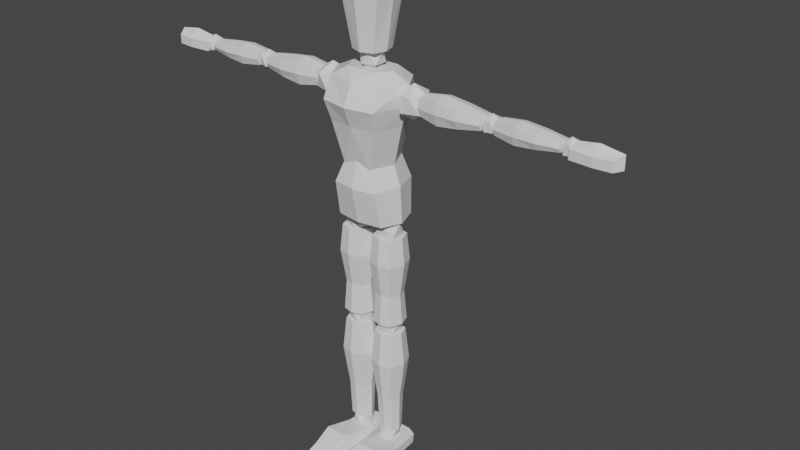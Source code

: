 # Source: manikin.blend  (saved by Blender 3.2.14; exported with 4.5.12 LTS)
import bpy
from mathutils import Matrix  # noqa: F401  (used for matrix-valued properties, if any)

bpy.ops.wm.read_factory_settings(use_empty=True)
scene = bpy.context.scene
scene.name = 'Scene'

# ---- collections
col_collection = bpy.data.collections.new('Collection'); scene.collection.children.link(col_collection)

# ---- materials (node trees are filled in below, after node groups)
mat_material = bpy.data.materials.new('Material')
mat_material.alpha_threshold = 0.0
mat_material.use_transparent_shadow = False
mat_material.line_color = (0.0, 0.0, 0.0, 1.0)

# ---- material node trees
mat_material.use_nodes = True; mat_material.node_tree.nodes.clear()
_N = mat_material.node_tree.nodes; _L = mat_material.node_tree.links
n0 = _N.new('ShaderNodeOutputMaterial'); n0.name = 'Material Output'; n0.location = (300, 300)
n1 = _N.new('ShaderNodeBsdfPrincipled'); n1.name = 'Principled BSDF'; n1.location = (10, 300)
n1.distribution = 'GGX'
n1.subsurface_method = 'RANDOM_WALK_SKIN'
n1.inputs[2].default_value = 0.4
n1.inputs[3].default_value = 1.45
n1.inputs[27].default_value = (0.0, 0.0, 0.0, 1.0)
n1.inputs[28].default_value = 1.0
_L.new(n1.outputs[0], n0.inputs[0])
n0.is_active_output = True

# ---- world
world_world = bpy.data.worlds.new('World'); scene.world = world_world
world_world.use_nodes = True; world_world.node_tree.nodes.clear()
_N = world_world.node_tree.nodes; _L = world_world.node_tree.links
n0 = _N.new('ShaderNodeOutputWorld'); n0.name = 'World Output'; n0.location = (300, 300)
n1 = _N.new('ShaderNodeBackground'); n1.name = 'Background'; n1.location = (10, 300)
n1.inputs[0].default_value = (0.05088, 0.05088, 0.05088, 1.0)
_L.new(n1.outputs[0], n0.inputs[0])
n0.is_active_output = True
world_world.color = (0.05088, 0.05088, 0.05088)
world_world.use_sun_shadow = False
world_world.sun_shadow_jitter_overblur = 0.0

# ---- meshes
me_cube = bpy.data.meshes.new('Cube')
me_cube.from_pydata([(0.05644, 0.06493, 0.9253), (0.03916, 0.0514, 0.8189), (0.06361, -0.07334, 0.9253), (0.03916, -0.05788, 0.8189), (0.0, 0.06102, 0.8189), (0.0, -0.08084, 0.9253), (0.0, -0.05788, 0.8189), (0.0, 0.07455, 0.9253), (0.0716, 0.05737, 1.029), (0.07876, -0.05465, 1.029), (0.0, -0.07568, 1.029), (0.0, 0.07109, 1.029), (0.04024, 0.04057, 1.052), (0.04024, -0.03868, 1.052), (0.0, -0.03868, 1.052), (0.0, 0.04057, 1.052), (0.08648, -2.929e-10, 0.9253), (0.06273, -2.344e-10, 0.8189), (0.0, -2.344e-10, 0.8189), (0.1085, -2.344e-10, 1.029), (0.06165, -3.984e-09, 1.052), (0.0, -3.984e-09, 1.052), (0.0, -0.1007, 0.9774), (0.0, 0.08179, 0.9774), (0.06642, 0.06807, 0.9774), (0.07359, -0.08716, 0.9774), (0.1033, -2.344e-10, 0.9774)], [], [(18, 17, 3, 6), (17, 16, 2, 3), (4, 7, 0, 1), (3, 2, 5, 6), (24, 23, 11, 8), (10, 9, 13, 14), (26, 24, 8, 19), (22, 25, 9, 10), (20, 21, 14, 13), (19, 8, 12, 20), (8, 11, 15, 12), (9, 19, 20, 13), (12, 15, 21, 20), (25, 26, 19, 9), (1, 0, 16, 17), (4, 1, 17, 18), (2, 16, 26, 25), (5, 2, 25, 22), (16, 0, 24, 26), (0, 7, 23, 24)])
_uv = me_cube.uv_layers.new(name='UVMap')
_uv.uv.foreach_set('vector', [0.25, 0.625, 0.375, 0.625, 0.375, 0.75, 0.25, 0.75, 0.375, 0.625, 0.625, 0.625, 0.625, 0.75, 0.375, 0.75, 0.375, 0.375, 0.625, 0.375, 0.625, 0.5, 0.375, 0.5, 0.375, 0.75, 0.625, 0.75, 0.625, 0.875, 0.375, 0.875, 0.625, 0.5, 0.625, 0.375, 0.625, 0.375, 0.625, 0.5, 0.625, 0.875, 0.625, 0.75, 0.625, 0.75, 0.625, 0.875, 0.625, 0.625, 0.625, 0.5, 0.625, 0.5, 0.625, 0.625, 0.625, 0.875, 0.625, 0.75, 0.625, 0.75, 0.625, 0.875, 0.625, 0.625, 0.75, 0.625, 0.75, 0.75, 0.625, 0.75, 0.625, 0.625, 0.625, 0.5, 0.625, 0.5, 0.625, 0.625, 0.625, 0.5, 0.625, 0.375, 0.625, 0.375, 0.625, 0.5, 0.625, 0.75, 0.625, 0.625, 0.625, 0.625, 0.625, 0.75, 0.625, 0.5, 0.75, 0.5, 0.75, 0.625, 0.625, 0.625, 0.625, 0.75, 0.625, 0.625, 0.625, 0.625, 0.625, 0.75, 0.375, 0.5, 0.625, 0.5, 0.625, 0.625, 0.375, 0.625, 0.25, 0.5, 0.375, 0.5, 0.375, 0.625, 0.25, 0.625, 0.625, 0.75, 0.625, 0.625, 0.625, 0.625, 0.625, 0.75, 0.625, 0.875, 0.625, 0.75, 0.625, 0.75, 0.625, 0.875, 0.625, 0.625, 0.625, 0.5, 0.625, 0.5, 0.625, 0.625, 0.625, 0.5, 0.625, 0.375, 0.625, 0.375, 0.625, 0.5])
me_cube.materials.append(mat_material)
me_cube.use_mirror_vertex_groups = False
me_cube.update()
me_cube_001 = bpy.data.meshes.new('Cube.001')
me_cube_001.from_pydata([(0.06515, -0.05114, 0.6774), (0.03859, -0.05351, 0.8335), (0.06515, 0.05964, 0.6774), (0.03859, 0.05351, 0.8335), (0.0, 0.06995, 0.6774), (0.0, 0.06277, 0.8335), (0.0, -0.06146, 0.6774), (0.0, -0.06277, 0.8335), (0.06005, 0.06656, 0.7703), (0.06005, -0.06939, 0.7703), (0.0, -0.07971, 0.7703), (0.0, 0.07688, 0.7703), (0.08678, 0.0, 0.6774), (0.06022, 0.0, 0.8335), (0.0, 0.0, 0.8335), (0.0, 0.0, 0.6774), (0.08169, 0.0, 0.7703)], [], [(11, 5, 3, 8), (16, 13, 1, 9), (15, 12, 0, 6), (13, 14, 7, 1), (9, 1, 7, 10), (0, 9, 10, 6), (12, 16, 9, 0), (4, 11, 8, 2), (2, 8, 16, 12), (3, 5, 14, 13), (4, 2, 12, 15), (8, 3, 13, 16)])
_uv = me_cube_001.uv_layers.new(name='UVMap')
_uv.uv.foreach_set('vector', [0.5237, 0.375, 0.625, 0.375, 0.625, 0.5, 0.5237, 0.5, 0.5237, 0.625, 0.625, 0.625, 0.625, 0.75, 0.5237, 0.75, 0.25, 0.625, 0.375, 0.625, 0.375, 0.75, 0.25, 0.75, 0.625, 0.625, 0.75, 0.625, 0.75, 0.75, 0.625, 0.75, 0.5237, 0.75, 0.625, 0.75, 0.625, 0.875, 0.5237, 0.875, 0.375, 0.75, 0.5237, 0.75, 0.5237, 0.875, 0.375, 0.875, 0.375, 0.625, 0.5237, 0.625, 0.5237, 0.75, 0.375, 0.75, 0.375, 0.375, 0.5237, 0.375, 0.5237, 0.5, 0.375, 0.5, 0.375, 0.5, 0.5237, 0.5, 0.5237, 0.625, 0.375, 0.625, 0.625, 0.5, 0.75, 0.5, 0.75, 0.625, 0.625, 0.625, 0.25, 0.5, 0.375, 0.5, 0.375, 0.625, 0.25, 0.625, 0.5237, 0.5, 0.625, 0.5, 0.625, 0.625, 0.5237, 0.625])
me_cube_001.update()
me_cube_002 = bpy.data.meshes.new('Cube.002')
me_cube_002.from_pydata([(0.05435, 0.04464, 1.232), (0.03225, 0.03227, 1.093), (0.05435, -0.04464, 1.232), (0.03225, -0.03227, 1.093), (0.04152, 0.04464, 1.277), (0.04152, -0.04464, 1.277), (0.01702, 0.02332, 1.301), (0.01702, -0.02332, 1.301), (0.06445, 0.0, 1.232), (0.04235, 0.0, 1.093), (0.05162, 0.0, 1.277), (0.02713, 0.0, 1.301), (0.0, -0.06141, 1.232), (0.0, -0.0444, 1.093), (0.0, 0.06141, 1.232), (0.0, 0.0444, 1.093), (0.0, -0.06141, 1.277), (0.0, 0.06141, 1.277), (0.0, -0.03209, 1.301), (0.0, 0.03209, 1.301), (0.0, 0.0, 1.301), (0.0, 0.0, 1.093)], [], [(8, 2, 3, 9), (14, 0, 1, 15), (21, 15, 1, 9), (17, 19, 6, 4), (8, 10, 5, 2), (14, 17, 4, 0), (10, 11, 7, 5), (4, 6, 11, 10), (0, 4, 10, 8), (13, 21, 9, 3), (0, 8, 9, 1), (7, 11, 20, 18), (5, 7, 18, 16), (11, 6, 19, 20), (2, 5, 16, 12), (2, 12, 13, 3)])
_uv = me_cube_002.uv_layers.new(name='UVMap')
_uv.uv.foreach_set('vector', [0.375, 0.125, 0.375, 0.25, 0.625, 0.25, 0.625, 0.125, 0.375, 0.875, 0.375, 1.0, 0.625, 1.0, 0.625, 0.875, 0.75, 0.625, 0.75, 0.75, 0.875, 0.75, 0.875, 0.625, 0.375, 0.875, 0.375, 0.875, 0.375, 1.0, 0.375, 1.0, 0.375, 0.125, 0.375, 0.125, 0.375, 0.25, 0.375, 0.25, 0.375, 0.875, 0.375, 0.875, 0.375, 1.0, 0.375, 1.0, 0.375, 0.125, 0.375, 0.125, 0.375, 0.25, 0.375, 0.25, 0.375, 0.0, 0.375, 0.0, 0.375, 0.125, 0.375, 0.125, 0.375, 0.0, 0.375, 0.0, 0.375, 0.125, 0.375, 0.125, 0.75, 0.5, 0.75, 0.625, 0.875, 0.625, 0.875, 0.5, 0.375, 0.0, 0.375, 0.125, 0.625, 0.125, 0.625, 0.0, 0.125, 0.5, 0.125, 0.625, 0.25, 0.625, 0.25, 0.5, 0.375, 0.25, 0.375, 0.25, 0.375, 0.375, 0.375, 0.375, 0.125, 0.625, 0.125, 0.75, 0.25, 0.75, 0.25, 0.625, 0.375, 0.25, 0.375, 0.25, 0.375, 0.375, 0.375, 0.375, 0.375, 0.25, 0.375, 0.375, 0.625, 0.375, 0.625, 0.25])
me_cube_002.update()
me_icosphere_001 = bpy.data.meshes.new('Icosphere.001')
me_icosphere_001.from_pydata([(0.0, 0.0, 0.8123), (0.03902, -0.02835, 0.8421), (-0.0149, -0.04587, 0.8421), (-0.04823, 0.0, 0.8421), (-0.0149, 0.04587, 0.8421), (0.03902, 0.02835, 0.8421), (0.0149, -0.04587, 0.8904), (-0.03902, -0.02835, 0.8904), (-0.03902, 0.02835, 0.8904), (0.0149, 0.04587, 0.8904), (0.04823, 0.0, 0.8904), (0.0, 0.0, 0.9202)], [], [(0, 1, 2), (1, 0, 5), (0, 2, 3), (0, 3, 4), (0, 4, 5), (1, 5, 10), (2, 1, 6), (3, 2, 7), (4, 3, 8), (5, 4, 9), (1, 10, 6), (2, 6, 7), (3, 7, 8), (4, 8, 9), (5, 9, 10), (6, 10, 11), (7, 6, 11), (8, 7, 11), (9, 8, 11), (10, 9, 11)])
_uv = me_icosphere_001.uv_layers.new(name='UVMap')
_uv.uv.foreach_set('vector', [0.1818, 0.0, 0.2727, 0.1575, 0.09091, 0.1575, 0.2727, 0.1575, 0.3636, 0.0, 0.4545, 0.1575, 0.9091, 0.0, 1.0, 0.1575, 0.8182, 0.1575, 0.7273, 0.0, 0.8182, 0.1575, 0.6364, 0.1575, 0.5455, 0.0, 0.6364, 0.1575, 0.4545, 0.1575, 0.2727, 0.1575, 0.4545, 0.1575, 0.3636, 0.3149, 0.09091, 0.1575, 0.2727, 0.1575, 0.1818, 0.3149, 0.8182, 0.1575, 1.0, 0.1575, 0.9091, 0.3149, 0.6364, 0.1575, 0.8182, 0.1575, 0.7273, 0.3149, 0.4545, 0.1575, 0.6364, 0.1575, 0.5455, 0.3149, 0.2727, 0.1575, 0.3636, 0.3149, 0.1818, 0.3149, 0.09091, 0.1575, 0.1818, 0.3149, 0.0, 0.3149, 0.8182, 0.1575, 0.9091, 0.3149, 0.7273, 0.3149, 0.6364, 0.1575, 0.7273, 0.3149, 0.5455, 0.3149, 0.4545, 0.1575, 0.5455, 0.3149, 0.3636, 0.3149, 0.1818, 0.3149, 0.3636, 0.3149, 0.2727, 0.4724, 0.0, 0.3149, 0.1818, 0.3149, 0.09091, 0.4724, 0.7273, 0.3149, 0.9091, 0.3149, 0.8182, 0.4724, 0.5455, 0.3149, 0.7273, 0.3149, 0.6364, 0.4724, 0.3636, 0.3149, 0.5455, 0.3149, 0.4545, 0.4724])
me_icosphere_001.update()
me_icosphere_002 = bpy.data.meshes.new('Icosphere.002')
me_icosphere_002.from_pydata([(0.0, 0.0, 1.042), (0.02473, -0.01797, 1.061), (-0.009445, -0.02907, 1.061), (-0.03057, 0.0, 1.061), (-0.009445, 0.02907, 1.061), (0.02473, 0.01797, 1.061), (0.009445, -0.02907, 1.091), (-0.02473, -0.01797, 1.091), (-0.02473, 0.01797, 1.091), (0.009445, 0.02907, 1.091), (0.03057, 0.0, 1.091), (0.0, 0.0, 1.11)], [], [(0, 1, 2), (1, 0, 5), (0, 2, 3), (0, 3, 4), (0, 4, 5), (1, 5, 10), (2, 1, 6), (3, 2, 7), (4, 3, 8), (5, 4, 9), (1, 10, 6), (2, 6, 7), (3, 7, 8), (4, 8, 9), (5, 9, 10), (6, 10, 11), (7, 6, 11), (8, 7, 11), (9, 8, 11), (10, 9, 11)])
_uv = me_icosphere_002.uv_layers.new(name='UVMap')
_uv.uv.foreach_set('vector', [0.1818, 0.0, 0.2727, 0.1575, 0.09091, 0.1575, 0.2727, 0.1575, 0.3636, 0.0, 0.4545, 0.1575, 0.9091, 0.0, 1.0, 0.1575, 0.8182, 0.1575, 0.7273, 0.0, 0.8182, 0.1575, 0.6364, 0.1575, 0.5455, 0.0, 0.6364, 0.1575, 0.4545, 0.1575, 0.2727, 0.1575, 0.4545, 0.1575, 0.3636, 0.3149, 0.09091, 0.1575, 0.2727, 0.1575, 0.1818, 0.3149, 0.8182, 0.1575, 1.0, 0.1575, 0.9091, 0.3149, 0.6364, 0.1575, 0.8182, 0.1575, 0.7273, 0.3149, 0.4545, 0.1575, 0.6364, 0.1575, 0.5455, 0.3149, 0.2727, 0.1575, 0.3636, 0.3149, 0.1818, 0.3149, 0.09091, 0.1575, 0.1818, 0.3149, 0.0, 0.3149, 0.8182, 0.1575, 0.9091, 0.3149, 0.7273, 0.3149, 0.6364, 0.1575, 0.7273, 0.3149, 0.5455, 0.3149, 0.4545, 0.1575, 0.5455, 0.3149, 0.3636, 0.3149, 0.1818, 0.3149, 0.3636, 0.3149, 0.2727, 0.4724, 0.0, 0.3149, 0.1818, 0.3149, 0.09091, 0.4724, 0.7273, 0.3149, 0.9091, 0.3149, 0.8182, 0.4724, 0.5455, 0.3149, 0.7273, 0.3149, 0.6364, 0.4724, 0.3636, 0.3149, 0.5455, 0.3149, 0.4545, 0.4724])
me_icosphere_002.update()
me_cube_004 = bpy.data.meshes.new('Cube.004')
me_cube_004.from_pydata([(0.152, -0.02168, 0.9741), (0.152, -0.02328, 1.015), (0.152, 0.02051, 0.9741), (0.152, 0.02045, 1.015), (0.3188, -0.02168, 0.9812), (0.3188, -0.02328, 1.008), (0.3188, 0.02051, 0.9812), (0.3188, 0.02045, 1.008), (0.2632, 0.02362, 0.9725), (0.2076, 0.02211, 0.9651), (0.2076, 0.02242, 1.023), (0.2632, 0.02356, 1.016), (0.2076, -0.02851, 0.9651), (0.2632, -0.02883, 0.9725), (0.2632, -0.03295, 1.016), (0.2076, -0.03277, 1.023), (0.152, 0.0, 0.9717), (0.152, 0.0, 1.02), (0.3188, 0.0, 0.9788), (0.3188, 0.0, 1.013), (0.2632, 0.0003401, 1.022), (0.2076, -0.0002471, 1.029), (0.2076, -0.0002471, 0.9629), (0.2632, 0.0003401, 0.9698), (0.152, -0.0275, 0.9932), (0.152, 0.0275, 0.9932), (0.3188, 0.0275, 0.9932), (0.3188, -0.0275, 0.9932), (0.2632, -0.03775, 0.9931), (0.2076, -0.03737, 0.9932), (0.2076, 0.02961, 0.9932), (0.2632, 0.03156, 0.9931), (0.3188, 0.0, 0.9959), (0.152, 0.0, 0.9959), (0.3529, -0.01862, 0.9791), (0.3529, -0.01997, 1.01), (0.3529, 0.01715, 0.9791), (0.3529, 0.0171, 1.01), (0.515, -0.01862, 0.9845), (0.515, -0.01997, 1.004), (0.515, 0.01715, 0.9845), (0.515, 0.0171, 1.004), (0.4609, 0.01979, 0.9779), (0.4069, 0.01851, 0.9723), (0.4069, 0.01878, 1.016), (0.4609, 0.01974, 1.011), (0.4069, -0.02441, 0.9723), (0.4609, -0.02469, 0.9779), (0.4609, -0.02818, 1.011), (0.4069, -0.02803, 1.016), (0.3529, -0.0002375, 0.9773), (0.3529, -0.0002375, 1.014), (0.515, -0.0002375, 0.9827), (0.515, -0.0002375, 1.008), (0.4609, 5.095e-05, 1.016), (0.4069, -0.000447, 1.021), (0.4069, -0.000447, 0.9706), (0.4609, 5.095e-05, 0.9758), (0.3529, -0.02356, 0.9936), (0.3529, 0.02308, 0.9936), (0.515, 0.02308, 0.9936), (0.515, -0.02356, 0.9936), (0.4609, -0.03225, 0.9934), (0.4069, -0.03192, 0.9935), (0.4069, 0.02487, 0.9935), (0.4609, 0.02653, 0.9934), (0.515, -0.0002375, 0.9956), (0.3529, -0.0002375, 0.9956), (0.5381, -0.02459, 0.9774), (0.5381, -0.02459, 1.001), (0.5381, 0.02459, 0.9774), (0.5381, 0.02459, 1.001), (0.6394, -0.02459, 0.9774), (0.6394, -0.02459, 1.001), (0.6394, 0.02459, 0.9774), (0.6394, 0.02459, 1.001), (0.5381, -1.588e-07, 0.9774), (0.5381, -1.588e-07, 1.012), (0.6522, -1.588e-07, 0.9774), (0.6522, -1.588e-07, 1.012), (0.5952, 0.02847, 0.9774), (0.5952, 0.02847, 1.001), (0.5952, -0.02847, 0.9774), (0.5952, -0.02847, 1.001), (0.5952, -1.588e-07, 1.021), (0.5952, -1.588e-07, 0.9774), (0.1222, 0.0, 0.949), (0.1541, -0.02314, 0.9733), (0.1101, -0.03744, 0.9733), (0.08287, 0.0, 0.9733), (0.1101, 0.03744, 0.9733), (0.1541, 0.02314, 0.9733), (0.1344, -0.03744, 1.013), (0.09039, -0.02314, 1.013), (0.09039, 0.02314, 1.013), (0.1344, 0.03744, 1.013), (0.1616, 0.0, 1.013), (0.1222, 0.0, 1.037), (0.3353, 0.0, 0.9665), (0.3545, -0.01392, 0.9812), (0.328, -0.02253, 0.9812), (0.3116, 0.0, 0.9812), (0.328, 0.02253, 0.9812), (0.3545, 0.01392, 0.9812), (0.3426, -0.02253, 1.005), (0.3161, -0.01392, 1.005), (0.3161, 0.01392, 1.005), (0.3426, 0.02253, 1.005), (0.359, 0.0, 1.005), (0.3353, 0.0, 1.019), (0.5308, 0.0, 0.9681), (0.5488, -0.01312, 0.9818), (0.5239, -0.02123, 0.9818), (0.5085, 0.0, 0.9818), (0.5239, 0.02123, 0.9818), (0.5488, 0.01312, 0.9818), (0.5377, -0.02123, 1.004), (0.5127, -0.01312, 1.004), (0.5127, 0.01312, 1.004), (0.5377, 0.02123, 1.004), (0.5531, 0.0, 1.004), (0.5308, 0.0, 1.018), (-0.152, -0.02168, 0.9741), (-0.152, -0.02328, 1.015), (-0.152, 0.02051, 0.9741), (-0.152, 0.02045, 1.015), (-0.3188, -0.02168, 0.9812), (-0.3188, -0.02328, 1.008), (-0.3188, 0.02051, 0.9812), (-0.3188, 0.02045, 1.008), (-0.2632, 0.02362, 0.9725), (-0.2076, 0.02211, 0.9651), (-0.2076, 0.02242, 1.023), (-0.2632, 0.02356, 1.016), (-0.2076, -0.02851, 0.9651), (-0.2632, -0.02883, 0.9725), (-0.2632, -0.03295, 1.016), (-0.2076, -0.03277, 1.023), (-0.152, 0.0, 0.9717), (-0.152, 0.0, 1.02), (-0.3188, 0.0, 0.9788), (-0.3188, 0.0, 1.013), (-0.2632, 0.0003401, 1.022), (-0.2076, -0.0002471, 1.029), (-0.2076, -0.0002471, 0.9629), (-0.2632, 0.0003401, 0.9698), (-0.152, -0.0275, 0.9932), (-0.152, 0.0275, 0.9932), (-0.3188, 0.0275, 0.9932), (-0.3188, -0.0275, 0.9932), (-0.2632, -0.03775, 0.9931), (-0.2076, -0.03737, 0.9932), (-0.2076, 0.02961, 0.9932), (-0.2632, 0.03156, 0.9931), (-0.3188, 0.0, 0.9959), (-0.152, 0.0, 0.9959), (-0.3529, -0.01862, 0.9791), (-0.3529, -0.01997, 1.01), (-0.3529, 0.01715, 0.9791), (-0.3529, 0.0171, 1.01), (-0.515, -0.01862, 0.9845), (-0.515, -0.01997, 1.004), (-0.515, 0.01715, 0.9845), (-0.515, 0.0171, 1.004), (-0.4609, 0.01979, 0.9779), (-0.4069, 0.01851, 0.9723), (-0.4069, 0.01878, 1.016), (-0.4609, 0.01974, 1.011), (-0.4069, -0.02441, 0.9723), (-0.4609, -0.02469, 0.9779), (-0.4609, -0.02818, 1.011), (-0.4069, -0.02803, 1.016), (-0.3529, -0.0002375, 0.9773), (-0.3529, -0.0002375, 1.014), (-0.515, -0.0002375, 0.9827), (-0.515, -0.0002375, 1.008), (-0.4609, 5.095e-05, 1.016), (-0.4069, -0.000447, 1.021), (-0.4069, -0.000447, 0.9706), (-0.4609, 5.095e-05, 0.9758), (-0.3529, -0.02356, 0.9936), (-0.3529, 0.02308, 0.9936), (-0.515, 0.02308, 0.9936), (-0.515, -0.02356, 0.9936), (-0.4609, -0.03225, 0.9934), (-0.4069, -0.03192, 0.9935), (-0.4069, 0.02487, 0.9935), (-0.4609, 0.02653, 0.9934), (-0.515, -0.0002375, 0.9956), (-0.3529, -0.0002375, 0.9956), (-0.5381, -0.02459, 0.9774), (-0.5381, -0.02459, 1.001), (-0.5381, 0.02459, 0.9774), (-0.5381, 0.02459, 1.001), (-0.6394, -0.02459, 0.9774), (-0.6394, -0.02459, 1.001), (-0.6394, 0.02459, 0.9774), (-0.6394, 0.02459, 1.001), (-0.5381, -1.588e-07, 0.9774), (-0.5381, -1.588e-07, 1.012), (-0.6522, -1.588e-07, 0.9774), (-0.6522, -1.588e-07, 1.012), (-0.5952, 0.02847, 0.9774), (-0.5952, 0.02847, 1.001), (-0.5952, -0.02847, 0.9774), (-0.5952, -0.02847, 1.001), (-0.5952, -1.588e-07, 1.021), (-0.5952, -1.588e-07, 0.9774), (-0.1222, 0.0, 0.949), (-0.1541, -0.02314, 0.9733), (-0.1101, -0.03744, 0.9733), (-0.08287, 0.0, 0.9733), (-0.1101, 0.03744, 0.9733), (-0.1541, 0.02314, 0.9733), (-0.1344, -0.03744, 1.013), (-0.09039, -0.02314, 1.013), (-0.09039, 0.02314, 1.013), (-0.1344, 0.03744, 1.013), (-0.1616, 0.0, 1.013), (-0.1222, 0.0, 1.037), (-0.3353, 0.0, 0.9665), (-0.3545, -0.01392, 0.9812), (-0.328, -0.02253, 0.9812), (-0.3116, 0.0, 0.9812), (-0.328, 0.02253, 0.9812), (-0.3545, 0.01392, 0.9812), (-0.3426, -0.02253, 1.005), (-0.3161, -0.01392, 1.005), (-0.3161, 0.01392, 1.005), (-0.3426, 0.02253, 1.005), (-0.359, 0.0, 1.005), (-0.3353, 0.0, 1.019), (-0.5308, 0.0, 0.9681), (-0.5488, -0.01312, 0.9818), (-0.5239, -0.02123, 0.9818), (-0.5085, 0.0, 0.9818), (-0.5239, 0.02123, 0.9818), (-0.5488, 0.01312, 0.9818), (-0.5377, -0.02123, 1.004), (-0.5127, -0.01312, 1.004), (-0.5127, 0.01312, 1.004), (-0.5377, 0.02123, 1.004), (-0.5531, 0.0, 1.004), (-0.5308, 0.0, 1.018)], [], [(33, 17, 3, 25), (31, 11, 7, 26), (32, 19, 5, 27), (29, 15, 1, 24), (23, 18, 4, 13), (21, 17, 1, 15), (19, 20, 14, 5), (20, 21, 15, 14), (16, 22, 12, 0), (22, 23, 13, 12), (27, 5, 14, 28), (28, 14, 15, 29), (25, 3, 10, 30), (30, 10, 11, 31), (9, 8, 23, 22), (2, 9, 22, 16), (11, 10, 21, 20), (7, 11, 20, 19), (10, 3, 17, 21), (8, 6, 18, 23), (26, 7, 19, 32), (24, 1, 17, 33), (0, 24, 33, 16), (6, 26, 32, 18), (9, 30, 31, 8), (2, 25, 30, 9), (13, 28, 29, 12), (4, 27, 28, 13), (12, 29, 24, 0), (18, 32, 27, 4), (8, 31, 26, 6), (16, 33, 25, 2), (67, 51, 37, 59), (65, 45, 41, 60), (66, 53, 39, 61), (63, 49, 35, 58), (57, 52, 38, 47), (55, 51, 35, 49), (53, 54, 48, 39), (54, 55, 49, 48), (50, 56, 46, 34), (56, 57, 47, 46), (61, 39, 48, 62), (62, 48, 49, 63), (59, 37, 44, 64), (64, 44, 45, 65), (43, 42, 57, 56), (36, 43, 56, 50), (45, 44, 55, 54), (41, 45, 54, 53), (44, 37, 51, 55), (42, 40, 52, 57), (60, 41, 53, 66), (58, 35, 51, 67), (34, 58, 67, 50), (40, 60, 66, 52), (43, 64, 65, 42), (36, 59, 64, 43), (47, 62, 63, 46), (38, 61, 62, 47), (46, 63, 58, 34), (52, 66, 61, 38), (42, 65, 60, 40), (50, 67, 59, 36), (76, 77, 71, 70), (80, 81, 75, 74), (78, 79, 73, 72), (82, 83, 69, 68), (85, 78, 72, 82), (84, 77, 69, 83), (81, 71, 77, 84), (80, 74, 78, 85), (74, 75, 79, 78), (68, 69, 77, 76), (70, 80, 85, 76), (75, 81, 84, 79), (79, 84, 83, 73), (76, 85, 82, 68), (72, 73, 83, 82), (70, 71, 81, 80), (86, 87, 88), (87, 86, 91), (86, 88, 89), (86, 89, 90), (86, 90, 91), (87, 91, 96), (88, 87, 92), (89, 88, 93), (90, 89, 94), (91, 90, 95), (87, 96, 92), (88, 92, 93), (89, 93, 94), (90, 94, 95), (91, 95, 96), (92, 96, 97), (93, 92, 97), (94, 93, 97), (95, 94, 97), (96, 95, 97), (98, 99, 100), (99, 98, 103), (98, 100, 101), (98, 101, 102), (98, 102, 103), (99, 103, 108), (100, 99, 104), (101, 100, 105), (102, 101, 106), (103, 102, 107), (99, 108, 104), (100, 104, 105), (101, 105, 106), (102, 106, 107), (103, 107, 108), (104, 108, 109), (105, 104, 109), (106, 105, 109), (107, 106, 109), (108, 107, 109), (110, 111, 112), (111, 110, 115), (110, 112, 113), (110, 113, 114), (110, 114, 115), (111, 115, 120), (112, 111, 116), (113, 112, 117), (114, 113, 118), (115, 114, 119), (111, 120, 116), (112, 116, 117), (113, 117, 118), (114, 118, 119), (115, 119, 120), (116, 120, 121), (117, 116, 121), (118, 117, 121), (119, 118, 121), (120, 119, 121), (155, 147, 125, 139), (153, 148, 129, 133), (154, 149, 127, 141), (151, 146, 123, 137), (145, 135, 126, 140), (143, 137, 123, 139), (141, 127, 136, 142), (142, 136, 137, 143), (138, 122, 134, 144), (144, 134, 135, 145), (149, 150, 136, 127), (150, 151, 137, 136), (147, 152, 132, 125), (152, 153, 133, 132), (131, 144, 145, 130), (124, 138, 144, 131), (133, 142, 143, 132), (129, 141, 142, 133), (132, 143, 139, 125), (130, 145, 140, 128), (148, 154, 141, 129), (146, 155, 139, 123), (122, 138, 155, 146), (128, 140, 154, 148), (131, 130, 153, 152), (124, 131, 152, 147), (135, 134, 151, 150), (126, 135, 150, 149), (134, 122, 146, 151), (140, 126, 149, 154), (130, 128, 148, 153), (138, 124, 147, 155), (189, 181, 159, 173), (187, 182, 163, 167), (188, 183, 161, 175), (185, 180, 157, 171), (179, 169, 160, 174), (177, 171, 157, 173), (175, 161, 170, 176), (176, 170, 171, 177), (172, 156, 168, 178), (178, 168, 169, 179), (183, 184, 170, 161), (184, 185, 171, 170), (181, 186, 166, 159), (186, 187, 167, 166), (165, 178, 179, 164), (158, 172, 178, 165), (167, 176, 177, 166), (163, 175, 176, 167), (166, 177, 173, 159), (164, 179, 174, 162), (182, 188, 175, 163), (180, 189, 173, 157), (156, 172, 189, 180), (162, 174, 188, 182), (165, 164, 187, 186), (158, 165, 186, 181), (169, 168, 185, 184), (160, 169, 184, 183), (168, 156, 180, 185), (174, 160, 183, 188), (164, 162, 182, 187), (172, 158, 181, 189), (198, 192, 193, 199), (202, 196, 197, 203), (200, 194, 195, 201), (204, 190, 191, 205), (207, 204, 194, 200), (206, 205, 191, 199), (203, 206, 199, 193), (202, 207, 200, 196), (196, 200, 201, 197), (190, 198, 199, 191), (192, 198, 207, 202), (197, 201, 206, 203), (201, 195, 205, 206), (198, 190, 204, 207), (194, 204, 205, 195), (192, 202, 203, 193), (208, 210, 209), (209, 213, 208), (208, 211, 210), (208, 212, 211), (208, 213, 212), (209, 218, 213), (210, 214, 209), (211, 215, 210), (212, 216, 211), (213, 217, 212), (209, 214, 218), (210, 215, 214), (211, 216, 215), (212, 217, 216), (213, 218, 217), (214, 219, 218), (215, 219, 214), (216, 219, 215), (217, 219, 216), (218, 219, 217), (220, 222, 221), (221, 225, 220), (220, 223, 222), (220, 224, 223), (220, 225, 224), (221, 230, 225), (222, 226, 221), (223, 227, 222), (224, 228, 223), (225, 229, 224), (221, 226, 230), (222, 227, 226), (223, 228, 227), (224, 229, 228), (225, 230, 229), (226, 231, 230), (227, 231, 226), (228, 231, 227), (229, 231, 228), (230, 231, 229), (232, 234, 233), (233, 237, 232), (232, 235, 234), (232, 236, 235), (232, 237, 236), (233, 242, 237), (234, 238, 233), (235, 239, 234), (236, 240, 235), (237, 241, 236), (233, 238, 242), (234, 239, 238), (235, 240, 239), (236, 241, 240), (237, 242, 241), (238, 243, 242), (239, 243, 238), (240, 243, 239), (241, 243, 240), (242, 243, 241)])
_uv = me_cube_004.uv_layers.new(name='UVMap')
_uv.uv.foreach_set('vector', [0.5, 0.125, 0.625, 0.125, 0.625, 0.25, 0.5, 0.25, 0.5, 0.4167, 0.625, 0.4167, 0.625, 0.5, 0.5, 0.5, 0.5, 0.625, 0.625, 0.625, 0.625, 0.75, 0.5, 0.75, 0.5, 0.9167, 0.625, 0.9167, 0.625, 1.0, 0.5, 1.0, 0.2917, 0.625, 0.375, 0.625, 0.375, 0.75, 0.2917, 0.75, 0.7917, 0.625, 0.875, 0.625, 0.875, 0.75, 0.7917, 0.75, 0.625, 0.625, 0.7083, 0.625, 0.7083, 0.75, 0.625, 0.75, 0.7083, 0.625, 0.7917, 0.625, 0.7917, 0.75, 0.7083, 0.75, 0.125, 0.625, 0.2083, 0.625, 0.2083, 0.75, 0.125, 0.75, 0.2083, 0.625, 0.2917, 0.625, 0.2917, 0.75, 0.2083, 0.75, 0.5, 0.75, 0.625, 0.75, 0.625, 0.8333, 0.5, 0.8333, 0.5, 0.8333, 0.625, 0.8333, 0.625, 0.9167, 0.5, 0.9167, 0.5, 0.25, 0.625, 0.25, 0.625, 0.3333, 0.5, 0.3333, 0.5, 0.3333, 0.625, 0.3333, 0.625, 0.4167, 0.5, 0.4167, 0.2083, 0.5, 0.2917, 0.5, 0.2917, 0.625, 0.2083, 0.625, 0.125, 0.5, 0.2083, 0.5, 0.2083, 0.625, 0.125, 0.625, 0.7083, 0.5, 0.7917, 0.5, 0.7917, 0.625, 0.7083, 0.625, 0.625, 0.5, 0.7083, 0.5, 0.7083, 0.625, 0.625, 0.625, 0.7917, 0.5, 0.875, 0.5, 0.875, 0.625, 0.7917, 0.625, 0.2917, 0.5, 0.375, 0.5, 0.375, 0.625, 0.2917, 0.625, 0.5, 0.5, 0.625, 0.5, 0.625, 0.625, 0.5, 0.625, 0.5, 0.0, 0.625, 0.0, 0.625, 0.125, 0.5, 0.125, 0.375, 0.0, 0.5, 0.0, 0.5, 0.125, 0.375, 0.125, 0.375, 0.5, 0.5, 0.5, 0.5, 0.625, 0.375, 0.625, 0.375, 0.3333, 0.5, 0.3333, 0.5, 0.4167, 0.375, 0.4167, 0.375, 0.25, 0.5, 0.25, 0.5, 0.3333, 0.375, 0.3333, 0.375, 0.8333, 0.5, 0.8333, 0.5, 0.9167, 0.375, 0.9167, 0.375, 0.75, 0.5, 0.75, 0.5, 0.8333, 0.375, 0.8333, 0.375, 0.9167, 0.5, 0.9167, 0.5, 1.0, 0.375, 1.0, 0.375, 0.625, 0.5, 0.625, 0.5, 0.75, 0.375, 0.75, 0.375, 0.4167, 0.5, 0.4167, 0.5, 0.5, 0.375, 0.5, 0.375, 0.125, 0.5, 0.125, 0.5, 0.25, 0.375, 0.25, 0.5, 0.125, 0.625, 0.125, 0.625, 0.25, 0.5, 0.25, 0.5, 0.4167, 0.625, 0.4167, 0.625, 0.5, 0.5, 0.5, 0.5, 0.625, 0.625, 0.625, 0.625, 0.75, 0.5, 0.75, 0.5, 0.9167, 0.625, 0.9167, 0.625, 1.0, 0.5, 1.0, 0.2917, 0.625, 0.375, 0.625, 0.375, 0.75, 0.2917, 0.75, 0.7917, 0.625, 0.875, 0.625, 0.875, 0.75, 0.7917, 0.75, 0.625, 0.625, 0.7083, 0.625, 0.7083, 0.75, 0.625, 0.75, 0.7083, 0.625, 0.7917, 0.625, 0.7917, 0.75, 0.7083, 0.75, 0.125, 0.625, 0.2083, 0.625, 0.2083, 0.75, 0.125, 0.75, 0.2083, 0.625, 0.2917, 0.625, 0.2917, 0.75, 0.2083, 0.75, 0.5, 0.75, 0.625, 0.75, 0.625, 0.8333, 0.5, 0.8333, 0.5, 0.8333, 0.625, 0.8333, 0.625, 0.9167, 0.5, 0.9167, 0.5, 0.25, 0.625, 0.25, 0.625, 0.3333, 0.5, 0.3333, 0.5, 0.3333, 0.625, 0.3333, 0.625, 0.4167, 0.5, 0.4167, 0.2083, 0.5, 0.2917, 0.5, 0.2917, 0.625, 0.2083, 0.625, 0.125, 0.5, 0.2083, 0.5, 0.2083, 0.625, 0.125, 0.625, 0.7083, 0.5, 0.7917, 0.5, 0.7917, 0.625, 0.7083, 0.625, 0.625, 0.5, 0.7083, 0.5, 0.7083, 0.625, 0.625, 0.625, 0.7917, 0.5, 0.875, 0.5, 0.875, 0.625, 0.7917, 0.625, 0.2917, 0.5, 0.375, 0.5, 0.375, 0.625, 0.2917, 0.625, 0.5, 0.5, 0.625, 0.5, 0.625, 0.625, 0.5, 0.625, 0.5, 0.0, 0.625, 0.0, 0.625, 0.125, 0.5, 0.125, 0.375, 0.0, 0.5, 0.0, 0.5, 0.125, 0.375, 0.125, 0.375, 0.5, 0.5, 0.5, 0.5, 0.625, 0.375, 0.625, 0.375, 0.3333, 0.5, 0.3333, 0.5, 0.4167, 0.375, 0.4167, 0.375, 0.25, 0.5, 0.25, 0.5, 0.3333, 0.375, 0.3333, 0.375, 0.8333, 0.5, 0.8333, 0.5, 0.9167, 0.375, 0.9167, 0.375, 0.75, 0.5, 0.75, 0.5, 0.8333, 0.375, 0.8333, 0.375, 0.9167, 0.5, 0.9167, 0.5, 1.0, 0.375, 1.0, 0.375, 0.625, 0.5, 0.625, 0.5, 0.75, 0.375, 0.75, 0.375, 0.4167, 0.5, 0.4167, 0.5, 0.5, 0.375, 0.5, 0.375, 0.125, 0.5, 0.125, 0.5, 0.25, 0.375, 0.25, 0.375, 0.125, 0.625, 0.125, 0.625, 0.25, 0.375, 0.25, 0.375, 0.375, 0.625, 0.375, 0.625, 0.5, 0.375, 0.5, 0.375, 0.625, 0.625, 0.625, 0.625, 0.75, 0.375, 0.75, 0.375, 0.875, 0.625, 0.875, 0.625, 1.0, 0.375, 1.0, 0.25, 0.625, 0.375, 0.625, 0.375, 0.75, 0.25, 0.75, 0.75, 0.625, 0.875, 0.625, 0.875, 0.75, 0.75, 0.75, 0.75, 0.5, 0.875, 0.5, 0.875, 0.625, 0.75, 0.625, 0.25, 0.5, 0.375, 0.5, 0.375, 0.625, 0.25, 0.625, 0.375, 0.5, 0.625, 0.5, 0.625, 0.625, 0.375, 0.625, 0.375, 0.0, 0.625, 0.0, 0.625, 0.125, 0.375, 0.125, 0.125, 0.5, 0.25, 0.5, 0.25, 0.625, 0.125, 0.625, 0.625, 0.5, 0.75, 0.5, 0.75, 0.625, 0.625, 0.625, 0.625, 0.625, 0.75, 0.625, 0.75, 0.75, 0.625, 0.75, 0.125, 0.625, 0.25, 0.625, 0.25, 0.75, 0.125, 0.75, 0.375, 0.75, 0.625, 0.75, 0.625, 0.875, 0.375, 0.875, 0.375, 0.25, 0.625, 0.25, 0.625, 0.375, 0.375, 0.375, 0.1818, 0.0, 0.2727, 0.1575, 0.09091, 0.1575, 0.2727, 0.1575, 0.3636, 0.0, 0.4545, 0.1575, 0.9091, 0.0, 1.0, 0.1575, 0.8182, 0.1575, 0.7273, 0.0, 0.8182, 0.1575, 0.6364, 0.1575, 0.5455, 0.0, 0.6364, 0.1575, 0.4545, 0.1575, 0.2727, 0.1575, 0.4545, 0.1575, 0.3636, 0.3149, 0.09091, 0.1575, 0.2727, 0.1575, 0.1818, 0.3149, 0.8182, 0.1575, 1.0, 0.1575, 0.9091, 0.3149, 0.6364, 0.1575, 0.8182, 0.1575, 0.7273, 0.3149, 0.4545, 0.1575, 0.6364, 0.1575, 0.5455, 0.3149, 0.2727, 0.1575, 0.3636, 0.3149, 0.1818, 0.3149, 0.09091, 0.1575, 0.1818, 0.3149, 0.0, 0.3149, 0.8182, 0.1575, 0.9091, 0.3149, 0.7273, 0.3149, 0.6364, 0.1575, 0.7273, 0.3149, 0.5455, 0.3149, 0.4545, 0.1575, 0.5455, 0.3149, 0.3636, 0.3149, 0.1818, 0.3149, 0.3636, 0.3149, 0.2727, 0.4724, 0.0, 0.3149, 0.1818, 0.3149, 0.09091, 0.4724, 0.7273, 0.3149, 0.9091, 0.3149, 0.8182, 0.4724, 0.5455, 0.3149, 0.7273, 0.3149, 0.6364, 0.4724, 0.3636, 0.3149, 0.5455, 0.3149, 0.4545, 0.4724, 0.1818, 0.0, 0.2727, 0.1575, 0.09091, 0.1575, 0.2727, 0.1575, 0.3636, 0.0, 0.4545, 0.1575, 0.9091, 0.0, 1.0, 0.1575, 0.8182, 0.1575, 0.7273, 0.0, 0.8182, 0.1575, 0.6364, 0.1575, 0.5455, 0.0, 0.6364, 0.1575, 0.4545, 0.1575, 0.2727, 0.1575, 0.4545, 0.1575, 0.3636, 0.3149, 0.09091, 0.1575, 0.2727, 0.1575, 0.1818, 0.3149, 0.8182, 0.1575, 1.0, 0.1575, 0.9091, 0.3149, 0.6364, 0.1575, 0.8182, 0.1575, 0.7273, 0.3149, 0.4545, 0.1575, 0.6364, 0.1575, 0.5455, 0.3149, 0.2727, 0.1575, 0.3636, 0.3149, 0.1818, 0.3149, 0.09091, 0.1575, 0.1818, 0.3149, 0.0, 0.3149, 0.8182, 0.1575, 0.9091, 0.3149, 0.7273, 0.3149, 0.6364, 0.1575, 0.7273, 0.3149, 0.5455, 0.3149, 0.4545, 0.1575, 0.5455, 0.3149, 0.3636, 0.3149, 0.1818, 0.3149, 0.3636, 0.3149, 0.2727, 0.4724, 0.0, 0.3149, 0.1818, 0.3149, 0.09091, 0.4724, 0.7273, 0.3149, 0.9091, 0.3149, 0.8182, 0.4724, 0.5455, 0.3149, 0.7273, 0.3149, 0.6364, 0.4724, 0.3636, 0.3149, 0.5455, 0.3149, 0.4545, 0.4724, 0.1818, 0.0, 0.2727, 0.1575, 0.09091, 0.1575, 0.2727, 0.1575, 0.3636, 0.0, 0.4545, 0.1575, 0.9091, 0.0, 1.0, 0.1575, 0.8182, 0.1575, 0.7273, 0.0, 0.8182, 0.1575, 0.6364, 0.1575, 0.5455, 0.0, 0.6364, 0.1575, 0.4545, 0.1575, 0.2727, 0.1575, 0.4545, 0.1575, 0.3636, 0.3149, 0.09091, 0.1575, 0.2727, 0.1575, 0.1818, 0.3149, 0.8182, 0.1575, 1.0, 0.1575, 0.9091, 0.3149, 0.6364, 0.1575, 0.8182, 0.1575, 0.7273, 0.3149, 0.4545, 0.1575, 0.6364, 0.1575, 0.5455, 0.3149, 0.2727, 0.1575, 0.3636, 0.3149, 0.1818, 0.3149, 0.09091, 0.1575, 0.1818, 0.3149, 0.0, 0.3149, 0.8182, 0.1575, 0.9091, 0.3149, 0.7273, 0.3149, 0.6364, 0.1575, 0.7273, 0.3149, 0.5455, 0.3149, 0.4545, 0.1575, 0.5455, 0.3149, 0.3636, 0.3149, 0.1818, 0.3149, 0.3636, 0.3149, 0.2727, 0.4724, 0.0, 0.3149, 0.1818, 0.3149, 0.09091, 0.4724, 0.7273, 0.3149, 0.9091, 0.3149, 0.8182, 0.4724, 0.5455, 0.3149, 0.7273, 0.3149, 0.6364, 0.4724, 0.3636, 0.3149, 0.5455, 0.3149, 0.4545, 0.4724, 0.5, 0.125, 0.5, 0.25, 0.625, 0.25, 0.625, 0.125, 0.5, 0.4167, 0.5, 0.5, 0.625, 0.5, 0.625, 0.4167, 0.5, 0.625, 0.5, 0.75, 0.625, 0.75, 0.625, 0.625, 0.5, 0.9167, 0.5, 1.0, 0.625, 1.0, 0.625, 0.9167, 0.2917, 0.625, 0.2917, 0.75, 0.375, 0.75, 0.375, 0.625, 0.7917, 0.625, 0.7917, 0.75, 0.875, 0.75, 0.875, 0.625, 0.625, 0.625, 0.625, 0.75, 0.7083, 0.75, 0.7083, 0.625, 0.7083, 0.625, 0.7083, 0.75, 0.7917, 0.75, 0.7917, 0.625, 0.125, 0.625, 0.125, 0.75, 0.2083, 0.75, 0.2083, 0.625, 0.2083, 0.625, 0.2083, 0.75, 0.2917, 0.75, 0.2917, 0.625, 0.5, 0.75, 0.5, 0.8333, 0.625, 0.8333, 0.625, 0.75, 0.5, 0.8333, 0.5, 0.9167, 0.625, 0.9167, 0.625, 0.8333, 0.5, 0.25, 0.5, 0.3333, 0.625, 0.3333, 0.625, 0.25, 0.5, 0.3333, 0.5, 0.4167, 0.625, 0.4167, 0.625, 0.3333, 0.2083, 0.5, 0.2083, 0.625, 0.2917, 0.625, 0.2917, 0.5, 0.125, 0.5, 0.125, 0.625, 0.2083, 0.625, 0.2083, 0.5, 0.7083, 0.5, 0.7083, 0.625, 0.7917, 0.625, 0.7917, 0.5, 0.625, 0.5, 0.625, 0.625, 0.7083, 0.625, 0.7083, 0.5, 0.7917, 0.5, 0.7917, 0.625, 0.875, 0.625, 0.875, 0.5, 0.2917, 0.5, 0.2917, 0.625, 0.375, 0.625, 0.375, 0.5, 0.5, 0.5, 0.5, 0.625, 0.625, 0.625, 0.625, 0.5, 0.5, 0.0, 0.5, 0.125, 0.625, 0.125, 0.625, 0.0, 0.375, 0.0, 0.375, 0.125, 0.5, 0.125, 0.5, 0.0, 0.375, 0.5, 0.375, 0.625, 0.5, 0.625, 0.5, 0.5, 0.375, 0.3333, 0.375, 0.4167, 0.5, 0.4167, 0.5, 0.3333, 0.375, 0.25, 0.375, 0.3333, 0.5, 0.3333, 0.5, 0.25, 0.375, 0.8333, 0.375, 0.9167, 0.5, 0.9167, 0.5, 0.8333, 0.375, 0.75, 0.375, 0.8333, 0.5, 0.8333, 0.5, 0.75, 0.375, 0.9167, 0.375, 1.0, 0.5, 1.0, 0.5, 0.9167, 0.375, 0.625, 0.375, 0.75, 0.5, 0.75, 0.5, 0.625, 0.375, 0.4167, 0.375, 0.5, 0.5, 0.5, 0.5, 0.4167, 0.375, 0.125, 0.375, 0.25, 0.5, 0.25, 0.5, 0.125, 0.5, 0.125, 0.5, 0.25, 0.625, 0.25, 0.625, 0.125, 0.5, 0.4167, 0.5, 0.5, 0.625, 0.5, 0.625, 0.4167, 0.5, 0.625, 0.5, 0.75, 0.625, 0.75, 0.625, 0.625, 0.5, 0.9167, 0.5, 1.0, 0.625, 1.0, 0.625, 0.9167, 0.2917, 0.625, 0.2917, 0.75, 0.375, 0.75, 0.375, 0.625, 0.7917, 0.625, 0.7917, 0.75, 0.875, 0.75, 0.875, 0.625, 0.625, 0.625, 0.625, 0.75, 0.7083, 0.75, 0.7083, 0.625, 0.7083, 0.625, 0.7083, 0.75, 0.7917, 0.75, 0.7917, 0.625, 0.125, 0.625, 0.125, 0.75, 0.2083, 0.75, 0.2083, 0.625, 0.2083, 0.625, 0.2083, 0.75, 0.2917, 0.75, 0.2917, 0.625, 0.5, 0.75, 0.5, 0.8333, 0.625, 0.8333, 0.625, 0.75, 0.5, 0.8333, 0.5, 0.9167, 0.625, 0.9167, 0.625, 0.8333, 0.5, 0.25, 0.5, 0.3333, 0.625, 0.3333, 0.625, 0.25, 0.5, 0.3333, 0.5, 0.4167, 0.625, 0.4167, 0.625, 0.3333, 0.2083, 0.5, 0.2083, 0.625, 0.2917, 0.625, 0.2917, 0.5, 0.125, 0.5, 0.125, 0.625, 0.2083, 0.625, 0.2083, 0.5, 0.7083, 0.5, 0.7083, 0.625, 0.7917, 0.625, 0.7917, 0.5, 0.625, 0.5, 0.625, 0.625, 0.7083, 0.625, 0.7083, 0.5, 0.7917, 0.5, 0.7917, 0.625, 0.875, 0.625, 0.875, 0.5, 0.2917, 0.5, 0.2917, 0.625, 0.375, 0.625, 0.375, 0.5, 0.5, 0.5, 0.5, 0.625, 0.625, 0.625, 0.625, 0.5, 0.5, 0.0, 0.5, 0.125, 0.625, 0.125, 0.625, 0.0, 0.375, 0.0, 0.375, 0.125, 0.5, 0.125, 0.5, 0.0, 0.375, 0.5, 0.375, 0.625, 0.5, 0.625, 0.5, 0.5, 0.375, 0.3333, 0.375, 0.4167, 0.5, 0.4167, 0.5, 0.3333, 0.375, 0.25, 0.375, 0.3333, 0.5, 0.3333, 0.5, 0.25, 0.375, 0.8333, 0.375, 0.9167, 0.5, 0.9167, 0.5, 0.8333, 0.375, 0.75, 0.375, 0.8333, 0.5, 0.8333, 0.5, 0.75, 0.375, 0.9167, 0.375, 1.0, 0.5, 1.0, 0.5, 0.9167, 0.375, 0.625, 0.375, 0.75, 0.5, 0.75, 0.5, 0.625, 0.375, 0.4167, 0.375, 0.5, 0.5, 0.5, 0.5, 0.4167, 0.375, 0.125, 0.375, 0.25, 0.5, 0.25, 0.5, 0.125, 0.375, 0.125, 0.375, 0.25, 0.625, 0.25, 0.625, 0.125, 0.375, 0.375, 0.375, 0.5, 0.625, 0.5, 0.625, 0.375, 0.375, 0.625, 0.375, 0.75, 0.625, 0.75, 0.625, 0.625, 0.375, 0.875, 0.375, 1.0, 0.625, 1.0, 0.625, 0.875, 0.25, 0.625, 0.25, 0.75, 0.375, 0.75, 0.375, 0.625, 0.75, 0.625, 0.75, 0.75, 0.875, 0.75, 0.875, 0.625, 0.75, 0.5, 0.75, 0.625, 0.875, 0.625, 0.875, 0.5, 0.25, 0.5, 0.25, 0.625, 0.375, 0.625, 0.375, 0.5, 0.375, 0.5, 0.375, 0.625, 0.625, 0.625, 0.625, 0.5, 0.375, 0.0, 0.375, 0.125, 0.625, 0.125, 0.625, 0.0, 0.125, 0.5, 0.125, 0.625, 0.25, 0.625, 0.25, 0.5, 0.625, 0.5, 0.625, 0.625, 0.75, 0.625, 0.75, 0.5, 0.625, 0.625, 0.625, 0.75, 0.75, 0.75, 0.75, 0.625, 0.125, 0.625, 0.125, 0.75, 0.25, 0.75, 0.25, 0.625, 0.375, 0.75, 0.375, 0.875, 0.625, 0.875, 0.625, 0.75, 0.375, 0.25, 0.375, 0.375, 0.625, 0.375, 0.625, 0.25, 0.1818, 0.0, 0.09091, 0.1575, 0.2727, 0.1575, 0.2727, 0.1575, 0.4545, 0.1575, 0.3636, 0.0, 0.9091, 0.0, 0.8182, 0.1575, 1.0, 0.1575, 0.7273, 0.0, 0.6364, 0.1575, 0.8182, 0.1575, 0.5455, 0.0, 0.4545, 0.1575, 0.6364, 0.1575, 0.2727, 0.1575, 0.3636, 0.3149, 0.4545, 0.1575, 0.09091, 0.1575, 0.1818, 0.3149, 0.2727, 0.1575, 0.8182, 0.1575, 0.9091, 0.3149, 1.0, 0.1575, 0.6364, 0.1575, 0.7273, 0.3149, 0.8182, 0.1575, 0.4545, 0.1575, 0.5455, 0.3149, 0.6364, 0.1575, 0.2727, 0.1575, 0.1818, 0.3149, 0.3636, 0.3149, 0.09091, 0.1575, 0.0, 0.3149, 0.1818, 0.3149, 0.8182, 0.1575, 0.7273, 0.3149, 0.9091, 0.3149, 0.6364, 0.1575, 0.5455, 0.3149, 0.7273, 0.3149, 0.4545, 0.1575, 0.3636, 0.3149, 0.5455, 0.3149, 0.1818, 0.3149, 0.2727, 0.4724, 0.3636, 0.3149, 0.0, 0.3149, 0.09091, 0.4724, 0.1818, 0.3149, 0.7273, 0.3149, 0.8182, 0.4724, 0.9091, 0.3149, 0.5455, 0.3149, 0.6364, 0.4724, 0.7273, 0.3149, 0.3636, 0.3149, 0.4545, 0.4724, 0.5455, 0.3149, 0.1818, 0.0, 0.09091, 0.1575, 0.2727, 0.1575, 0.2727, 0.1575, 0.4545, 0.1575, 0.3636, 0.0, 0.9091, 0.0, 0.8182, 0.1575, 1.0, 0.1575, 0.7273, 0.0, 0.6364, 0.1575, 0.8182, 0.1575, 0.5455, 0.0, 0.4545, 0.1575, 0.6364, 0.1575, 0.2727, 0.1575, 0.3636, 0.3149, 0.4545, 0.1575, 0.09091, 0.1575, 0.1818, 0.3149, 0.2727, 0.1575, 0.8182, 0.1575, 0.9091, 0.3149, 1.0, 0.1575, 0.6364, 0.1575, 0.7273, 0.3149, 0.8182, 0.1575, 0.4545, 0.1575, 0.5455, 0.3149, 0.6364, 0.1575, 0.2727, 0.1575, 0.1818, 0.3149, 0.3636, 0.3149, 0.09091, 0.1575, 0.0, 0.3149, 0.1818, 0.3149, 0.8182, 0.1575, 0.7273, 0.3149, 0.9091, 0.3149, 0.6364, 0.1575, 0.5455, 0.3149, 0.7273, 0.3149, 0.4545, 0.1575, 0.3636, 0.3149, 0.5455, 0.3149, 0.1818, 0.3149, 0.2727, 0.4724, 0.3636, 0.3149, 0.0, 0.3149, 0.09091, 0.4724, 0.1818, 0.3149, 0.7273, 0.3149, 0.8182, 0.4724, 0.9091, 0.3149, 0.5455, 0.3149, 0.6364, 0.4724, 0.7273, 0.3149, 0.3636, 0.3149, 0.4545, 0.4724, 0.5455, 0.3149, 0.1818, 0.0, 0.09091, 0.1575, 0.2727, 0.1575, 0.2727, 0.1575, 0.4545, 0.1575, 0.3636, 0.0, 0.9091, 0.0, 0.8182, 0.1575, 1.0, 0.1575, 0.7273, 0.0, 0.6364, 0.1575, 0.8182, 0.1575, 0.5455, 0.0, 0.4545, 0.1575, 0.6364, 0.1575, 0.2727, 0.1575, 0.3636, 0.3149, 0.4545, 0.1575, 0.09091, 0.1575, 0.1818, 0.3149, 0.2727, 0.1575, 0.8182, 0.1575, 0.9091, 0.3149, 1.0, 0.1575, 0.6364, 0.1575, 0.7273, 0.3149, 0.8182, 0.1575, 0.4545, 0.1575, 0.5455, 0.3149, 0.6364, 0.1575, 0.2727, 0.1575, 0.1818, 0.3149, 0.3636, 0.3149, 0.09091, 0.1575, 0.0, 0.3149, 0.1818, 0.3149, 0.8182, 0.1575, 0.7273, 0.3149, 0.9091, 0.3149, 0.6364, 0.1575, 0.5455, 0.3149, 0.7273, 0.3149, 0.4545, 0.1575, 0.3636, 0.3149, 0.5455, 0.3149, 0.1818, 0.3149, 0.2727, 0.4724, 0.3636, 0.3149, 0.0, 0.3149, 0.09091, 0.4724, 0.1818, 0.3149, 0.7273, 0.3149, 0.8182, 0.4724, 0.9091, 0.3149, 0.5455, 0.3149, 0.6364, 0.4724, 0.7273, 0.3149, 0.3636, 0.3149, 0.4545, 0.4724, 0.5455, 0.3149])
me_cube_004.use_mirror_x = True
me_cube_004.update()
me_cube_005 = bpy.data.meshes.new('Cube.005')
me_cube_005.from_pydata([(0.01976, -0.03196, 0.397), (0.01976, -0.03196, 0.6363), (0.01976, 0.03196, 0.397), (0.01976, 0.03196, 0.6363), (0.07552, -0.03196, 0.397), (0.07552, -0.03196, 0.6363), (0.07552, 0.03196, 0.397), (0.07552, 0.03196, 0.6363), (0.008447, 0.0, 0.397), (0.008447, 0.0, 0.6363), (0.08684, 0.0, 0.397), (0.08684, 0.0, 0.6363), (0.04764, 0.0392, 0.397), (0.04764, 0.0392, 0.6363), (0.04764, -0.0392, 0.397), (0.04764, -0.0392, 0.6363), (0.04764, 0.0, 0.6363), (0.04764, 0.0, 0.397), (0.02408, -0.02701, 0.4768), (0.01492, -0.03751, 0.5655), (0.01492, 0.03751, 0.5655), (0.02408, 0.02701, 0.4768), (0.08036, 0.03751, 0.5655), (0.07121, 0.02701, 0.4768), (0.08036, -0.03751, 0.5655), (0.07121, -0.02701, 0.4768), (0.09364, 0.0, 0.5655), (0.08077, 0.0, 0.4768), (0.001642, 0.0, 0.5655), (0.01451, 0.0, 0.4768), (0.04764, -0.046, 0.5655), (0.04764, -0.03313, 0.4768), (0.04764, 0.046, 0.5655), (0.04764, 0.03313, 0.4768), (0.02628, -0.0194, 0.07034), (0.02168, -0.02908, 0.367), (0.02628, 0.0194, 0.07034), (0.02168, 0.02908, 0.367), (0.06901, -0.0194, 0.07034), (0.0736, -0.02908, 0.367), (0.06901, 0.0194, 0.07034), (0.0736, 0.02908, 0.367), (0.0176, -1e-11, 0.07034), (0.01115, -1.426e-11, 0.367), (0.07768, -1e-11, 0.07034), (0.08414, -1.426e-11, 0.367), (0.04764, 0.02379, 0.07034), (0.04764, 0.03567, 0.367), (0.04764, -0.02379, 0.07034), (0.04764, -0.03567, 0.367), (0.04764, -1.426e-11, 0.367), (0.04764, -1e-11, 0.07034), (0.0257, -0.02458, 0.1692), (0.01527, -0.03627, 0.2793), (0.01527, 0.03627, 0.2793), (0.0257, 0.02458, 0.1692), (0.08002, 0.03627, 0.2793), (0.06959, 0.02458, 0.1692), (0.08002, -0.03627, 0.2793), (0.06959, -0.02458, 0.1692), (0.09316, -1.515e-11, 0.2793), (0.07849, -1.426e-11, 0.1692), (0.002129, -1.515e-11, 0.2793), (0.01679, -1.426e-11, 0.1692), (0.04764, -0.04448, 0.2793), (0.04764, -0.03015, 0.1692), (0.04764, 0.04448, 0.2793), (0.04764, 0.03015, 0.1692), (0.009619, -0.1774, -0.003624), (0.02067, -0.1577, 0.0388), (0.01639, 0.05301, -0.003624), (0.02552, 0.04807, 0.04135), (0.08745, -0.1774, -0.003624), (0.0764, -0.1577, 0.0388), (0.08068, 0.05301, -0.003624), (0.07155, 0.04807, 0.04135), (0.009619, -0.02168, -0.003624), (0.00917, -0.09638, -0.003624), (0.02209, -0.09638, 0.05355), (0.02067, -0.02168, 0.03865), (0.1002, -0.09638, -0.003624), (0.08745, -0.02168, -0.003624), (0.0764, -0.02168, 0.03865), (0.08725, -0.09638, 0.05355), (0.009619, -0.1676, 0.02134), (0.01639, 0.05717, 0.02134), (0.08068, 0.05717, 0.02134), (0.08745, -0.1676, 0.02134), (0.08745, -0.02168, 0.02134), (0.1002, -0.09638, 0.02134), (0.00917, -0.09638, 0.02134), (0.009619, -0.02168, 0.02134), (0.04575, 0.0, 0.6171), (0.07369, -0.0203, 0.6385), (0.03507, -0.03285, 0.6385), (0.01121, 0.0, 0.6385), (0.03507, 0.03285, 0.6385), (0.07369, 0.0203, 0.6385), (0.05642, -0.03285, 0.673), (0.01781, -0.0203, 0.673), (0.01781, 0.0203, 0.673), (0.05642, 0.03285, 0.673), (0.08028, 0.0, 0.673), (0.04575, 0.0, 0.6943), (0.04575, 0.0, 0.3503), (0.07114, -0.01845, 0.3697), (0.03605, -0.02985, 0.3697), (0.01436, 0.0, 0.3697), (0.03605, 0.02985, 0.3697), (0.07114, 0.01845, 0.3697), (0.05544, -0.02985, 0.4011), (0.02035, -0.01845, 0.4011), (0.02035, 0.01845, 0.4011), (0.05544, 0.02985, 0.4011), (0.07713, 0.0, 0.4011), (0.04575, 0.0, 0.4205), (0.04575, 0.0, 0.02843), (0.06682, -0.01531, 0.04453), (0.0377, -0.02477, 0.04453), (0.0197, 0.0, 0.04453), (0.0377, 0.02477, 0.04453), (0.06682, 0.01531, 0.04453), (0.05379, -0.02477, 0.07057), (0.02468, -0.01531, 0.07057), (0.02468, 0.01531, 0.07057), (0.05379, 0.02477, 0.07057), (0.07179, 0.0, 0.07057), (0.04575, 0.0, 0.08667)], [], [(28, 9, 3, 20), (32, 13, 7, 22), (26, 11, 5, 24), (30, 15, 1, 19), (17, 10, 4, 14), (16, 9, 1, 15), (13, 3, 9, 16), (12, 6, 10, 17), (22, 7, 11, 26), (19, 1, 9, 28), (2, 12, 17, 8), (7, 13, 16, 11), (11, 16, 15, 5), (8, 17, 14, 0), (24, 5, 15, 30), (20, 3, 13, 32), (2, 21, 33, 12), (21, 20, 32, 33), (4, 25, 31, 14), (25, 24, 30, 31), (0, 18, 29, 8), (18, 19, 28, 29), (6, 23, 27, 10), (23, 22, 26, 27), (14, 31, 18, 0), (31, 30, 19, 18), (10, 27, 25, 4), (27, 26, 24, 25), (12, 33, 23, 6), (33, 32, 22, 23), (8, 29, 21, 2), (29, 28, 20, 21), (62, 43, 37, 54), (66, 47, 41, 56), (60, 45, 39, 58), (64, 49, 35, 53), (51, 44, 38, 48), (50, 43, 35, 49), (47, 37, 43, 50), (46, 40, 44, 51), (56, 41, 45, 60), (53, 35, 43, 62), (36, 46, 51, 42), (41, 47, 50, 45), (45, 50, 49, 39), (42, 51, 48, 34), (58, 39, 49, 64), (54, 37, 47, 66), (36, 55, 67, 46), (55, 54, 66, 67), (38, 59, 65, 48), (59, 58, 64, 65), (34, 52, 63, 42), (52, 53, 62, 63), (40, 57, 61, 44), (57, 56, 60, 61), (48, 65, 52, 34), (65, 64, 53, 52), (44, 61, 59, 38), (61, 60, 58, 59), (46, 67, 57, 40), (67, 66, 56, 57), (42, 63, 55, 36), (63, 62, 54, 55), (91, 79, 71, 85), (85, 71, 75, 86), (89, 83, 73, 87), (87, 73, 69, 84), (77, 80, 72, 68), (83, 78, 69, 73), (75, 71, 79, 82), (82, 79, 78, 83), (70, 74, 81, 76), (76, 81, 80, 77), (86, 75, 82, 88), (88, 82, 83, 89), (84, 69, 78, 90), (90, 78, 79, 91), (77, 90, 91, 76), (68, 84, 90, 77), (81, 88, 89, 80), (74, 86, 88, 81), (72, 87, 84, 68), (80, 89, 87, 72), (70, 85, 86, 74), (76, 91, 85, 70), (92, 93, 94), (93, 92, 97), (92, 94, 95), (92, 95, 96), (92, 96, 97), (93, 97, 102), (94, 93, 98), (95, 94, 99), (96, 95, 100), (97, 96, 101), (93, 102, 98), (94, 98, 99), (95, 99, 100), (96, 100, 101), (97, 101, 102), (98, 102, 103), (99, 98, 103), (100, 99, 103), (101, 100, 103), (102, 101, 103), (104, 105, 106), (105, 104, 109), (104, 106, 107), (104, 107, 108), (104, 108, 109), (105, 109, 114), (106, 105, 110), (107, 106, 111), (108, 107, 112), (109, 108, 113), (105, 114, 110), (106, 110, 111), (107, 111, 112), (108, 112, 113), (109, 113, 114), (110, 114, 115), (111, 110, 115), (112, 111, 115), (113, 112, 115), (114, 113, 115), (116, 117, 118), (117, 116, 121), (116, 118, 119), (116, 119, 120), (116, 120, 121), (117, 121, 126), (118, 117, 122), (119, 118, 123), (120, 119, 124), (121, 120, 125), (117, 126, 122), (118, 122, 123), (119, 123, 124), (120, 124, 125), (121, 125, 126), (122, 126, 127), (123, 122, 127), (124, 123, 127), (125, 124, 127), (126, 125, 127)])
_uv = me_cube_005.uv_layers.new(name='UVMap')
_uv.uv.foreach_set('vector', [0.5417, 0.125, 0.625, 0.125, 0.625, 0.25, 0.5417, 0.25, 0.5417, 0.375, 0.625, 0.375, 0.625, 0.5, 0.5417, 0.5, 0.5417, 0.625, 0.625, 0.625, 0.625, 0.75, 0.5417, 0.75, 0.5417, 0.875, 0.625, 0.875, 0.625, 1.0, 0.5417, 1.0, 0.25, 0.625, 0.375, 0.625, 0.375, 0.75, 0.25, 0.75, 0.75, 0.625, 0.875, 0.625, 0.875, 0.75, 0.75, 0.75, 0.75, 0.5, 0.875, 0.5, 0.875, 0.625, 0.75, 0.625, 0.25, 0.5, 0.375, 0.5, 0.375, 0.625, 0.25, 0.625, 0.5417, 0.5, 0.625, 0.5, 0.625, 0.625, 0.5417, 0.625, 0.5417, 0.0, 0.625, 0.0, 0.625, 0.125, 0.5417, 0.125, 0.125, 0.5, 0.25, 0.5, 0.25, 0.625, 0.125, 0.625, 0.625, 0.5, 0.75, 0.5, 0.75, 0.625, 0.625, 0.625, 0.625, 0.625, 0.75, 0.625, 0.75, 0.75, 0.625, 0.75, 0.125, 0.625, 0.25, 0.625, 0.25, 0.75, 0.125, 0.75, 0.5417, 0.75, 0.625, 0.75, 0.625, 0.875, 0.5417, 0.875, 0.5417, 0.25, 0.625, 0.25, 0.625, 0.375, 0.5417, 0.375, 0.375, 0.25, 0.4583, 0.25, 0.4583, 0.375, 0.375, 0.375, 0.4583, 0.25, 0.5417, 0.25, 0.5417, 0.375, 0.4583, 0.375, 0.375, 0.75, 0.4583, 0.75, 0.4583, 0.875, 0.375, 0.875, 0.4583, 0.75, 0.5417, 0.75, 0.5417, 0.875, 0.4583, 0.875, 0.375, 0.0, 0.4583, 0.0, 0.4583, 0.125, 0.375, 0.125, 0.4583, 0.0, 0.5417, 0.0, 0.5417, 0.125, 0.4583, 0.125, 0.375, 0.5, 0.4583, 0.5, 0.4583, 0.625, 0.375, 0.625, 0.4583, 0.5, 0.5417, 0.5, 0.5417, 0.625, 0.4583, 0.625, 0.375, 0.875, 0.4583, 0.875, 0.4583, 1.0, 0.375, 1.0, 0.4583, 0.875, 0.5417, 0.875, 0.5417, 1.0, 0.4583, 1.0, 0.375, 0.625, 0.4583, 0.625, 0.4583, 0.75, 0.375, 0.75, 0.4583, 0.625, 0.5417, 0.625, 0.5417, 0.75, 0.4583, 0.75, 0.375, 0.375, 0.4583, 0.375, 0.4583, 0.5, 0.375, 0.5, 0.4583, 0.375, 0.5417, 0.375, 0.5417, 0.5, 0.4583, 0.5, 0.375, 0.125, 0.4583, 0.125, 0.4583, 0.25, 0.375, 0.25, 0.4583, 0.125, 0.5417, 0.125, 0.5417, 0.25, 0.4583, 0.25, 0.5417, 0.125, 0.625, 0.125, 0.625, 0.25, 0.5417, 0.25, 0.5417, 0.375, 0.625, 0.375, 0.625, 0.5, 0.5417, 0.5, 0.5417, 0.625, 0.625, 0.625, 0.625, 0.75, 0.5417, 0.75, 0.5417, 0.875, 0.625, 0.875, 0.625, 1.0, 0.5417, 1.0, 0.25, 0.625, 0.375, 0.625, 0.375, 0.75, 0.25, 0.75, 0.75, 0.625, 0.875, 0.625, 0.875, 0.75, 0.75, 0.75, 0.75, 0.5, 0.875, 0.5, 0.875, 0.625, 0.75, 0.625, 0.25, 0.5, 0.375, 0.5, 0.375, 0.625, 0.25, 0.625, 0.5417, 0.5, 0.625, 0.5, 0.625, 0.625, 0.5417, 0.625, 0.5417, 0.0, 0.625, 0.0, 0.625, 0.125, 0.5417, 0.125, 0.125, 0.5, 0.25, 0.5, 0.25, 0.625, 0.125, 0.625, 0.625, 0.5, 0.75, 0.5, 0.75, 0.625, 0.625, 0.625, 0.625, 0.625, 0.75, 0.625, 0.75, 0.75, 0.625, 0.75, 0.125, 0.625, 0.25, 0.625, 0.25, 0.75, 0.125, 0.75, 0.5417, 0.75, 0.625, 0.75, 0.625, 0.875, 0.5417, 0.875, 0.5417, 0.25, 0.625, 0.25, 0.625, 0.375, 0.5417, 0.375, 0.375, 0.25, 0.4583, 0.25, 0.4583, 0.375, 0.375, 0.375, 0.4583, 0.25, 0.5417, 0.25, 0.5417, 0.375, 0.4583, 0.375, 0.375, 0.75, 0.4583, 0.75, 0.4583, 0.875, 0.375, 0.875, 0.4583, 0.75, 0.5417, 0.75, 0.5417, 0.875, 0.4583, 0.875, 0.375, 0.0, 0.4583, 0.0, 0.4583, 0.125, 0.375, 0.125, 0.4583, 0.0, 0.5417, 0.0, 0.5417, 0.125, 0.4583, 0.125, 0.375, 0.5, 0.4583, 0.5, 0.4583, 0.625, 0.375, 0.625, 0.4583, 0.5, 0.5417, 0.5, 0.5417, 0.625, 0.4583, 0.625, 0.375, 0.875, 0.4583, 0.875, 0.4583, 1.0, 0.375, 1.0, 0.4583, 0.875, 0.5417, 0.875, 0.5417, 1.0, 0.4583, 1.0, 0.375, 0.625, 0.4583, 0.625, 0.4583, 0.75, 0.375, 0.75, 0.4583, 0.625, 0.5417, 0.625, 0.5417, 0.75, 0.4583, 0.75, 0.375, 0.375, 0.4583, 0.375, 0.4583, 0.5, 0.375, 0.5, 0.4583, 0.375, 0.5417, 0.375, 0.5417, 0.5, 0.4583, 0.5, 0.375, 0.125, 0.4583, 0.125, 0.4583, 0.25, 0.375, 0.25, 0.4583, 0.125, 0.5417, 0.125, 0.5417, 0.25, 0.4583, 0.25, 0.5, 0.1667, 0.625, 0.1667, 0.625, 0.25, 0.5, 0.25, 0.5, 0.25, 0.625, 0.25, 0.625, 0.5, 0.5, 0.5, 0.5, 0.6667, 0.625, 0.6667, 0.625, 0.75, 0.5, 0.75, 0.5, 0.75, 0.625, 0.75, 0.625, 1.0, 0.5, 1.0, 0.125, 0.6667, 0.375, 0.6667, 0.375, 0.75, 0.125, 0.75, 0.625, 0.6667, 0.875, 0.6667, 0.875, 0.75, 0.625, 0.75, 0.625, 0.5, 0.875, 0.5, 0.875, 0.5833, 0.625, 0.5833, 0.625, 0.5833, 0.875, 0.5833, 0.875, 0.6667, 0.625, 0.6667, 0.125, 0.5, 0.375, 0.5, 0.375, 0.5833, 0.125, 0.5833, 0.125, 0.5833, 0.375, 0.5833, 0.375, 0.6667, 0.125, 0.6667, 0.5, 0.5, 0.625, 0.5, 0.625, 0.5833, 0.5, 0.5833, 0.5, 0.5833, 0.625, 0.5833, 0.625, 0.6667, 0.5, 0.6667, 0.5, 0.0, 0.625, 0.0, 0.625, 0.08333, 0.5, 0.08333, 0.5, 0.08333, 0.625, 0.08333, 0.625, 0.1667, 0.5, 0.1667, 0.375, 0.08333, 0.5, 0.08333, 0.5, 0.1667, 0.375, 0.1667, 0.375, 0.0, 0.5, 0.0, 0.5, 0.08333, 0.375, 0.08333, 0.375, 0.5833, 0.5, 0.5833, 0.5, 0.6667, 0.375, 0.6667, 0.375, 0.5, 0.5, 0.5, 0.5, 0.5833, 0.375, 0.5833, 0.375, 0.75, 0.5, 0.75, 0.5, 1.0, 0.375, 1.0, 0.375, 0.6667, 0.5, 0.6667, 0.5, 0.75, 0.375, 0.75, 0.375, 0.25, 0.5, 0.25, 0.5, 0.5, 0.375, 0.5, 0.375, 0.1667, 0.5, 0.1667, 0.5, 0.25, 0.375, 0.25, 0.1818, 0.0, 0.2727, 0.1575, 0.09091, 0.1575, 0.2727, 0.1575, 0.3636, 0.0, 0.4545, 0.1575, 0.9091, 0.0, 1.0, 0.1575, 0.8182, 0.1575, 0.7273, 0.0, 0.8182, 0.1575, 0.6364, 0.1575, 0.5455, 0.0, 0.6364, 0.1575, 0.4545, 0.1575, 0.2727, 0.1575, 0.4545, 0.1575, 0.3636, 0.3149, 0.09091, 0.1575, 0.2727, 0.1575, 0.1818, 0.3149, 0.8182, 0.1575, 1.0, 0.1575, 0.9091, 0.3149, 0.6364, 0.1575, 0.8182, 0.1575, 0.7273, 0.3149, 0.4545, 0.1575, 0.6364, 0.1575, 0.5455, 0.3149, 0.2727, 0.1575, 0.3636, 0.3149, 0.1818, 0.3149, 0.09091, 0.1575, 0.1818, 0.3149, 0.0, 0.3149, 0.8182, 0.1575, 0.9091, 0.3149, 0.7273, 0.3149, 0.6364, 0.1575, 0.7273, 0.3149, 0.5455, 0.3149, 0.4545, 0.1575, 0.5455, 0.3149, 0.3636, 0.3149, 0.1818, 0.3149, 0.3636, 0.3149, 0.2727, 0.4724, 0.0, 0.3149, 0.1818, 0.3149, 0.09091, 0.4724, 0.7273, 0.3149, 0.9091, 0.3149, 0.8182, 0.4724, 0.5455, 0.3149, 0.7273, 0.3149, 0.6364, 0.4724, 0.3636, 0.3149, 0.5455, 0.3149, 0.4545, 0.4724, 0.1818, 0.0, 0.2727, 0.1575, 0.09091, 0.1575, 0.2727, 0.1575, 0.3636, 0.0, 0.4545, 0.1575, 0.9091, 0.0, 1.0, 0.1575, 0.8182, 0.1575, 0.7273, 0.0, 0.8182, 0.1575, 0.6364, 0.1575, 0.5455, 0.0, 0.6364, 0.1575, 0.4545, 0.1575, 0.2727, 0.1575, 0.4545, 0.1575, 0.3636, 0.3149, 0.09091, 0.1575, 0.2727, 0.1575, 0.1818, 0.3149, 0.8182, 0.1575, 1.0, 0.1575, 0.9091, 0.3149, 0.6364, 0.1575, 0.8182, 0.1575, 0.7273, 0.3149, 0.4545, 0.1575, 0.6364, 0.1575, 0.5455, 0.3149, 0.2727, 0.1575, 0.3636, 0.3149, 0.1818, 0.3149, 0.09091, 0.1575, 0.1818, 0.3149, 0.0, 0.3149, 0.8182, 0.1575, 0.9091, 0.3149, 0.7273, 0.3149, 0.6364, 0.1575, 0.7273, 0.3149, 0.5455, 0.3149, 0.4545, 0.1575, 0.5455, 0.3149, 0.3636, 0.3149, 0.1818, 0.3149, 0.3636, 0.3149, 0.2727, 0.4724, 0.0, 0.3149, 0.1818, 0.3149, 0.09091, 0.4724, 0.7273, 0.3149, 0.9091, 0.3149, 0.8182, 0.4724, 0.5455, 0.3149, 0.7273, 0.3149, 0.6364, 0.4724, 0.3636, 0.3149, 0.5455, 0.3149, 0.4545, 0.4724, 0.1818, 0.0, 0.2727, 0.1575, 0.09091, 0.1575, 0.2727, 0.1575, 0.3636, 0.0, 0.4545, 0.1575, 0.9091, 0.0, 1.0, 0.1575, 0.8182, 0.1575, 0.7273, 0.0, 0.8182, 0.1575, 0.6364, 0.1575, 0.5455, 0.0, 0.6364, 0.1575, 0.4545, 0.1575, 0.2727, 0.1575, 0.4545, 0.1575, 0.3636, 0.3149, 0.09091, 0.1575, 0.2727, 0.1575, 0.1818, 0.3149, 0.8182, 0.1575, 1.0, 0.1575, 0.9091, 0.3149, 0.6364, 0.1575, 0.8182, 0.1575, 0.7273, 0.3149, 0.4545, 0.1575, 0.6364, 0.1575, 0.5455, 0.3149, 0.2727, 0.1575, 0.3636, 0.3149, 0.1818, 0.3149, 0.09091, 0.1575, 0.1818, 0.3149, 0.0, 0.3149, 0.8182, 0.1575, 0.9091, 0.3149, 0.7273, 0.3149, 0.6364, 0.1575, 0.7273, 0.3149, 0.5455, 0.3149, 0.4545, 0.1575, 0.5455, 0.3149, 0.3636, 0.3149, 0.1818, 0.3149, 0.3636, 0.3149, 0.2727, 0.4724, 0.0, 0.3149, 0.1818, 0.3149, 0.09091, 0.4724, 0.7273, 0.3149, 0.9091, 0.3149, 0.8182, 0.4724, 0.5455, 0.3149, 0.7273, 0.3149, 0.6364, 0.4724, 0.3636, 0.3149, 0.5455, 0.3149, 0.4545, 0.4724])
me_cube_005.use_mirror_x = True
me_cube_005.update()
arm_armature = bpy.data.armatures.new('Armature')  # bones are not reproduced
arm_armature_001 = bpy.data.armatures.new('Armature.001')  # bones are not reproduced

# ---- objects
ob_torso = bpy.data.objects.new('torso', me_cube)
ob_waist = bpy.data.objects.new('waist', me_cube_001)
ob_head = bpy.data.objects.new('head', me_cube_002)
ob_torsoball = bpy.data.objects.new('torsoball', me_icosphere_001)
ob_neckball = bpy.data.objects.new('neckball', me_icosphere_002)
ob_arms = bpy.data.objects.new('arms', me_cube_004)
ob_legs = bpy.data.objects.new('legs', me_cube_005)
ob_bottom = bpy.data.objects.new('Bottom', arm_armature)
ob_top = bpy.data.objects.new('Top', arm_armature_001)

# ---- transforms, parenting, visibility, modifiers, constraints
ob_torso.parent = ob_top
ob_torso.location = (0.0, 0.0, 0.0)
ob_torso.lock_rotations_4d = False
ob_torso.empty_display_type = 'ARROWS'
ob_torso.lineart.crease_threshold = 0.0
_vg = ob_torso.vertex_groups.new(name='torso')
for _i, _w in zip([0, 1, 2, 3, 4, 5, 6, 7, 8, 9, 10, 11, 12, 13, 14, 15, 16, 17, 18, 19, 20, 21, 22, 23, 24, 25, 26], [0.9999, 1.0, 1.0, 0.9999, 0.959, 0.9824, 0.9998, 1.0, 0.9979, 0.9666, 0.994, 0.9998, 0.9999, 0.9971, 0.9613, 0.9958, 0.9977, 0.9997, 0.9954, 0.9699, 0.9928, 0.9987, 1.0, 0.9997, 1.0, 0.9906, 1.0]): _vg.add([_i], _w, 'REPLACE')
_vg = ob_torso.vertex_groups.new(name='head')
_vg = ob_torso.vertex_groups.new(name='waist')
_vg = ob_torso.vertex_groups.new(name='thigh.L')
_vg = ob_torso.vertex_groups.new(name='leg.L')
_vg = ob_torso.vertex_groups.new(name='shoulder.L')
_vg = ob_torso.vertex_groups.new(name='arm.L')
_vg = ob_torso.vertex_groups.new(name='hand.L')
_vg = ob_torso.vertex_groups.new(name='foot.control.L')
_vg = ob_torso.vertex_groups.new(name='foot.L')
_vg = ob_torso.vertex_groups.new(name='foot.IK.L')
_vg = ob_torso.vertex_groups.new(name='knee.L')
_vg = ob_torso.vertex_groups.new(name='shoulder.R')
_vg = ob_torso.vertex_groups.new(name='arm.R')
_vg = ob_torso.vertex_groups.new(name='hand.R')
_vg = ob_torso.vertex_groups.new(name='thigh.R')
_vg = ob_torso.vertex_groups.new(name='leg.R')
_vg = ob_torso.vertex_groups.new(name='foot.control.R')
_vg = ob_torso.vertex_groups.new(name='foot.R')
_vg = ob_torso.vertex_groups.new(name='foot.IK.R')
_vg = ob_torso.vertex_groups.new(name='knee.r')
_m = ob_torso.modifiers.new('Mirror', 'MIRROR')
_m.use_clip = True
_m = ob_torso.modifiers.new('Armature', 'ARMATURE')
_m.object = ob_top
ob_waist.parent = ob_bottom
ob_waist.location = (0.0, 0.0, 0.0)
_vg = ob_waist.vertex_groups.new(name='torso')
_vg = ob_waist.vertex_groups.new(name='head')
_vg = ob_waist.vertex_groups.new(name='waist')
_vg.add([0, 1, 2, 3, 4, 5, 6, 7, 8, 9, 10, 11, 12, 13, 14, 15, 16], 1.0, 'REPLACE')
_vg = ob_waist.vertex_groups.new(name='thigh.L')
_vg = ob_waist.vertex_groups.new(name='leg.L')
_vg = ob_waist.vertex_groups.new(name='shoulder.L')
_vg = ob_waist.vertex_groups.new(name='arm.L')
_vg = ob_waist.vertex_groups.new(name='hand.L')
_vg = ob_waist.vertex_groups.new(name='foot.control.L')
_vg = ob_waist.vertex_groups.new(name='foot.L')
_vg = ob_waist.vertex_groups.new(name='foot.IK.L')
_vg = ob_waist.vertex_groups.new(name='knee.L')
_vg = ob_waist.vertex_groups.new(name='shoulder.R')
_vg = ob_waist.vertex_groups.new(name='arm.R')
_vg = ob_waist.vertex_groups.new(name='hand.R')
_vg = ob_waist.vertex_groups.new(name='thigh.R')
_vg = ob_waist.vertex_groups.new(name='leg.R')
_vg = ob_waist.vertex_groups.new(name='foot.control.R')
_vg = ob_waist.vertex_groups.new(name='foot.R')
_vg = ob_waist.vertex_groups.new(name='foot.IK.R')
_vg = ob_waist.vertex_groups.new(name='knee.r')
_m = ob_waist.modifiers.new('Mirror', 'MIRROR')
_m.use_clip = True
_m = ob_waist.modifiers.new('Armature', 'ARMATURE')
_m.object = ob_bottom
ob_head.parent = ob_top
ob_head.location = (0.0, 0.0, 0.0)
_vg = ob_head.vertex_groups.new(name='torso')
_vg = ob_head.vertex_groups.new(name='head')
_vg.add([0, 1, 2, 3, 4, 5, 6, 7, 8, 9, 10, 11, 12, 13, 14, 15, 16, 17, 18, 19, 20, 21], 1.0, 'REPLACE')
_vg = ob_head.vertex_groups.new(name='waist')
_vg = ob_head.vertex_groups.new(name='thigh.L')
_vg = ob_head.vertex_groups.new(name='leg.L')
_vg = ob_head.vertex_groups.new(name='shoulder.L')
_vg = ob_head.vertex_groups.new(name='arm.L')
_vg = ob_head.vertex_groups.new(name='hand.L')
_vg = ob_head.vertex_groups.new(name='foot.control.L')
_vg = ob_head.vertex_groups.new(name='foot.L')
_vg = ob_head.vertex_groups.new(name='foot.IK.L')
_vg = ob_head.vertex_groups.new(name='knee.L')
_vg = ob_head.vertex_groups.new(name='shoulder.R')
_vg = ob_head.vertex_groups.new(name='arm.R')
_vg = ob_head.vertex_groups.new(name='hand.R')
_vg = ob_head.vertex_groups.new(name='thigh.R')
_vg = ob_head.vertex_groups.new(name='leg.R')
_vg = ob_head.vertex_groups.new(name='foot.control.R')
_vg = ob_head.vertex_groups.new(name='foot.R')
_vg = ob_head.vertex_groups.new(name='foot.IK.R')
_vg = ob_head.vertex_groups.new(name='knee.r')
_m = ob_head.modifiers.new('Mirror', 'MIRROR')
_m.use_clip = True
_m = ob_head.modifiers.new('Armature', 'ARMATURE')
_m.object = ob_top
ob_torsoball.parent = ob_bottom
ob_torsoball.location = (0.0, 0.0, 0.0)
_vg = ob_torsoball.vertex_groups.new(name='torso')
_vg = ob_torsoball.vertex_groups.new(name='head')
_vg = ob_torsoball.vertex_groups.new(name='waist')
_vg.add([0, 1, 2, 3, 4, 5, 6, 7, 8, 9, 10, 11], 1.0, 'REPLACE')
_vg = ob_torsoball.vertex_groups.new(name='thigh.L')
_vg = ob_torsoball.vertex_groups.new(name='leg.L')
_vg = ob_torsoball.vertex_groups.new(name='shoulder.L')
_vg = ob_torsoball.vertex_groups.new(name='arm.L')
_vg = ob_torsoball.vertex_groups.new(name='hand.L')
_vg = ob_torsoball.vertex_groups.new(name='foot.control.L')
_vg = ob_torsoball.vertex_groups.new(name='foot.L')
_vg = ob_torsoball.vertex_groups.new(name='foot.IK.L')
_vg = ob_torsoball.vertex_groups.new(name='knee.L')
_vg = ob_torsoball.vertex_groups.new(name='shoulder.R')
_vg = ob_torsoball.vertex_groups.new(name='arm.R')
_vg = ob_torsoball.vertex_groups.new(name='hand.R')
_vg = ob_torsoball.vertex_groups.new(name='thigh.R')
_vg = ob_torsoball.vertex_groups.new(name='leg.R')
_vg = ob_torsoball.vertex_groups.new(name='foot.control.R')
_vg = ob_torsoball.vertex_groups.new(name='foot.R')
_vg = ob_torsoball.vertex_groups.new(name='foot.IK.R')
_vg = ob_torsoball.vertex_groups.new(name='knee.r')
_m = ob_torsoball.modifiers.new('Armature', 'ARMATURE')
_m.object = ob_bottom
ob_neckball.parent = ob_top
ob_neckball.location = (0.0, 0.0, 0.0)
_vg = ob_neckball.vertex_groups.new(name='torso')
_vg = ob_neckball.vertex_groups.new(name='head')
_vg.add([0, 1, 2, 3, 4, 5, 6, 7, 8, 9, 10, 11], 1.0, 'REPLACE')
_vg = ob_neckball.vertex_groups.new(name='waist')
_vg = ob_neckball.vertex_groups.new(name='thigh.L')
_vg = ob_neckball.vertex_groups.new(name='leg.L')
_vg = ob_neckball.vertex_groups.new(name='shoulder.L')
_vg = ob_neckball.vertex_groups.new(name='arm.L')
_vg = ob_neckball.vertex_groups.new(name='hand.L')
_vg = ob_neckball.vertex_groups.new(name='foot.control.L')
_vg = ob_neckball.vertex_groups.new(name='foot.L')
_vg = ob_neckball.vertex_groups.new(name='foot.IK.L')
_vg = ob_neckball.vertex_groups.new(name='knee.L')
_vg = ob_neckball.vertex_groups.new(name='shoulder.R')
_vg = ob_neckball.vertex_groups.new(name='arm.R')
_vg = ob_neckball.vertex_groups.new(name='hand.R')
_vg = ob_neckball.vertex_groups.new(name='thigh.R')
_vg = ob_neckball.vertex_groups.new(name='leg.R')
_vg = ob_neckball.vertex_groups.new(name='foot.control.R')
_vg = ob_neckball.vertex_groups.new(name='foot.R')
_vg = ob_neckball.vertex_groups.new(name='foot.IK.R')
_vg = ob_neckball.vertex_groups.new(name='knee.r')
_m = ob_neckball.modifiers.new('Armature', 'ARMATURE')
_m.object = ob_top
ob_arms.parent = ob_top
ob_arms.location = (0.0, 0.0, 0.0)
ob_arms.use_mesh_mirror_x = True
_vg = ob_arms.vertex_groups.new(name='armballs')
_vg.add([86, 87, 88, 89, 90, 91, 92, 93, 94, 95, 96, 97, 98, 99, 100, 101, 102, 103, 104, 105, 106, 107, 108, 109, 110, 111, 112, 113, 114, 115, 116, 117, 118, 119, 120, 121, 208, 209, 210, 211, 212, 213, 214, 215, 216, 217, 218, 219, 220, 221, 222, 223, 224, 225, 226, 227, 228, 229, 230, 231, 232, 233, 234, 235, 236, 237, 238, 239, 240, 241, 242, 243], 1.0, 'REPLACE')
_vg = ob_arms.vertex_groups.new(name='torso')
_vg = ob_arms.vertex_groups.new(name='head')
_vg = ob_arms.vertex_groups.new(name='waist')
_vg = ob_arms.vertex_groups.new(name='thigh.L')
_vg = ob_arms.vertex_groups.new(name='leg.L')
_vg = ob_arms.vertex_groups.new(name='shoulder.L')
for _i, _w in zip([0, 1, 2, 3, 4, 5, 6, 7, 8, 9, 10, 11, 12, 13, 14, 15, 16, 17, 18, 19, 20, 21, 22, 23, 24, 25, 26, 27, 28, 29, 30, 31, 32, 33, 86, 87, 88, 89, 90, 91, 92, 93, 94, 95, 96, 97, 101], [0.9988, 0.9966, 0.9825, 0.9887, 0.9844, 0.9999, 1.0, 0.9649, 1.0, 0.9997, 0.9915, 0.9995, 0.9878, 0.9918, 0.9914, 0.9995, 0.9945, 0.9632, 1.0, 0.9728, 0.9913, 0.9963, 0.9964, 1.0, 0.9996, 0.9968, 1.0, 1.0, 0.9866, 1.0, 1.0, 0.9979, 1.0, 1.0, 1.0, 0.9945, 0.9999, 0.9871, 0.9999, 0.9999, 0.9954, 0.9998, 0.9981, 1.0, 0.9956, 1.0, 0.05218]): _vg.add([_i], _w, 'REPLACE')
_vg = ob_arms.vertex_groups.new(name='arm.L')
for _i, _w in zip([4, 34, 35, 36, 37, 38, 39, 40, 41, 42, 43, 44, 45, 46, 47, 48, 49, 50, 51, 52, 53, 54, 55, 56, 57, 58, 59, 60, 61, 62, 63, 64, 65, 66, 67, 98, 99, 100, 101, 102, 103, 104, 105, 106, 107, 108, 109], [0.02224, 0.9997, 0.9842, 0.9993, 0.9991, 0.998, 1.0, 0.9571, 0.9977, 1.0, 0.9984, 0.9916, 0.9686, 1.0, 0.9874, 1.0, 1.0, 1.0, 0.9931, 0.9781, 0.9954, 0.9966, 0.9876, 0.958, 0.9943, 1.0, 0.9999, 1.0, 0.9998, 0.9942, 1.0, 0.9868, 0.9996, 1.0, 0.9758, 0.9956, 0.9943, 1.0, 0.9955, 0.9866, 0.9978, 1.0, 0.9866, 0.9995, 0.9485, 0.9819, 0.9957]): _vg.add([_i], _w, 'REPLACE')
_vg = ob_arms.vertex_groups.new(name='hand.L')
for _i, _w in zip([68, 69, 70, 71, 72, 73, 74, 75, 76, 77, 78, 79, 80, 81, 82, 83, 84, 85, 110, 111, 112, 113, 114, 115, 116, 117, 118, 119, 120, 121], [0.969, 0.9897, 0.979, 0.981, 0.998, 1.0, 0.9976, 0.9872, 0.9426, 0.9711, 0.9797, 0.9947, 0.9974, 0.9975, 0.9986, 0.9998, 0.9957, 0.9918, 0.9995, 0.9995, 0.9768, 0.9999, 0.9934, 0.9919, 0.9922, 0.9669, 0.9994, 1.0, 0.9998, 0.9999]): _vg.add([_i], _w, 'REPLACE')
_vg = ob_arms.vertex_groups.new(name='foot.control.L')
_vg = ob_arms.vertex_groups.new(name='foot.L')
_vg = ob_arms.vertex_groups.new(name='foot.IK.L')
_vg = ob_arms.vertex_groups.new(name='knee.L')
_vg = ob_arms.vertex_groups.new(name='shoulder.R')
for _i, _w in zip([122, 123, 124, 125, 126, 127, 128, 129, 130, 131, 132, 133, 134, 135, 136, 137, 138, 139, 140, 141, 142, 143, 144, 145, 146, 147, 148, 149, 150, 151, 152, 153, 154, 155, 208, 209, 210, 211, 212, 213, 214, 215, 216, 217, 218, 219, 223], [0.9988, 0.9966, 0.9825, 0.9887, 0.9844, 0.9999, 1.0, 0.9649, 1.0, 0.9997, 0.9915, 0.9995, 0.9878, 0.9918, 0.9914, 0.9995, 0.9945, 0.9632, 1.0, 0.9728, 0.9913, 0.9963, 0.9964, 1.0, 0.9996, 0.9968, 1.0, 1.0, 0.9866, 1.0, 1.0, 0.9979, 1.0, 1.0, 1.0, 0.9945, 0.9999, 0.9871, 0.9999, 0.9999, 0.9954, 0.9998, 0.9981, 1.0, 0.9956, 1.0, 0.05218]): _vg.add([_i], _w, 'REPLACE')
_vg = ob_arms.vertex_groups.new(name='arm.R')
for _i, _w in zip([126, 156, 157, 158, 159, 160, 161, 162, 163, 164, 165, 166, 167, 168, 169, 170, 171, 172, 173, 174, 175, 176, 177, 178, 179, 180, 181, 182, 183, 184, 185, 186, 187, 188, 189, 220, 221, 222, 223, 224, 225, 226, 227, 228, 229, 230, 231], [0.02224, 0.9997, 0.9842, 0.9993, 0.9991, 0.998, 1.0, 0.9571, 0.9977, 1.0, 0.9984, 0.9916, 0.9686, 1.0, 0.9874, 1.0, 1.0, 1.0, 0.9931, 0.9781, 0.9954, 0.9966, 0.9876, 0.958, 0.9943, 1.0, 0.9999, 1.0, 0.9998, 0.9942, 1.0, 0.9868, 0.9996, 1.0, 0.9758, 0.9956, 0.9943, 1.0, 0.9955, 0.9866, 0.9978, 1.0, 0.9866, 0.9995, 0.9485, 0.9819, 0.9957]): _vg.add([_i], _w, 'REPLACE')
_vg = ob_arms.vertex_groups.new(name='hand.R')
for _i, _w in zip([190, 191, 192, 193, 194, 195, 196, 197, 198, 199, 200, 201, 202, 203, 204, 205, 206, 207, 232, 233, 234, 235, 236, 237, 238, 239, 240, 241, 242, 243], [0.969, 0.9897, 0.979, 0.981, 0.998, 1.0, 0.9976, 0.9872, 0.9426, 0.9711, 0.9797, 0.9947, 0.9974, 0.9975, 0.9986, 0.9998, 0.9957, 0.9918, 0.9995, 0.9995, 0.9768, 0.9999, 0.9934, 0.9919, 0.9922, 0.9669, 0.9994, 1.0, 0.9998, 0.9999]): _vg.add([_i], _w, 'REPLACE')
_vg = ob_arms.vertex_groups.new(name='thigh.R')
_vg = ob_arms.vertex_groups.new(name='leg.R')
_vg = ob_arms.vertex_groups.new(name='foot.control.R')
_vg = ob_arms.vertex_groups.new(name='foot.R')
_vg = ob_arms.vertex_groups.new(name='foot.IK.R')
_vg = ob_arms.vertex_groups.new(name='knee.r')
_m = ob_arms.modifiers.new('Armature', 'ARMATURE')
_m.object = ob_top
ob_legs.parent = ob_bottom
ob_legs.location = (0.0, 0.0, 0.0)
ob_legs.use_mesh_mirror_x = True
_vg = ob_legs.vertex_groups.new(name='legballs')
_vg.add([92, 93, 94, 95, 96, 97, 98, 99, 100, 101, 102, 103, 104, 105, 106, 107, 108, 109, 110, 111, 112, 113, 114, 115, 116, 117, 118, 119, 120, 121, 122, 123, 124, 125, 126, 127], 1.0, 'REPLACE')
_vg = ob_legs.vertex_groups.new(name='torso')
_vg = ob_legs.vertex_groups.new(name='head')
_vg = ob_legs.vertex_groups.new(name='waist')
_vg = ob_legs.vertex_groups.new(name='thigh.L')
for _i, _w in zip([0, 1, 2, 3, 4, 5, 6, 7, 8, 9, 10, 11, 12, 13, 14, 15, 16, 17, 18, 19, 20, 21, 22, 23, 24, 25, 26, 27, 28, 29, 30, 31, 32, 33, 92, 93, 94, 95, 96, 97, 98, 99, 100, 101, 102, 103], [1.0, 0.9669, 0.9837, 0.9928, 0.9999, 0.9991, 1.0, 0.9955, 1.0, 0.9813, 0.9994, 0.9976, 0.9997, 0.9974, 0.9876, 0.9959, 0.9562, 1.0, 0.9991, 0.9991, 0.9979, 0.9857, 0.9679, 0.9945, 0.9983, 1.0, 0.9972, 0.9999, 0.9851, 0.9729, 1.0, 1.0, 0.9992, 0.9999, 0.9595, 0.9955, 0.9996, 0.9998, 1.0, 0.9997, 0.9922, 0.9966, 0.9992, 0.9992, 0.9761, 0.9917]): _vg.add([_i], _w, 'REPLACE')
_vg = ob_legs.vertex_groups.new(name='leg.L')
for _i, _w in zip([34, 35, 36, 37, 38, 39, 40, 41, 42, 43, 44, 45, 46, 47, 48, 49, 50, 51, 52, 53, 54, 55, 56, 57, 58, 59, 60, 61, 62, 63, 64, 65, 66, 67, 104, 105, 106, 107, 108, 109, 110, 111, 112, 113, 114, 115], [1.0, 1.0, 1.0, 1.0, 1.0, 1.0, 1.0, 1.0, 1.0, 1.0, 1.0, 1.0, 1.0, 1.0, 1.0, 1.0, 1.0, 1.0, 1.0, 1.0, 1.0, 1.0, 1.0, 1.0, 1.0, 1.0, 1.0, 1.0, 1.0, 1.0, 1.0, 1.0, 1.0, 1.0, 1.0, 1.0, 1.0, 1.0, 1.0, 1.0, 0.9971, 0.9972, 0.9648, 1.0, 0.9999, 1.0]): _vg.add([_i], _w, 'REPLACE')
_vg = ob_legs.vertex_groups.new(name='shoulder.L')
_vg = ob_legs.vertex_groups.new(name='arm.L')
_vg = ob_legs.vertex_groups.new(name='hand.L')
_vg = ob_legs.vertex_groups.new(name='foot.control.L')
_vg = ob_legs.vertex_groups.new(name='foot.L')
_vg.add([68, 69, 70, 71, 72, 73, 74, 75, 76, 77, 78, 79, 80, 81, 82, 83, 84, 85, 86, 87, 88, 89, 90, 91, 116, 117, 118, 119, 120, 121, 122, 123, 124, 125, 126, 127], 1.0, 'REPLACE')
_vg = ob_legs.vertex_groups.new(name='foot.IK.L')
_vg = ob_legs.vertex_groups.new(name='knee.L')
_vg = ob_legs.vertex_groups.new(name='shoulder.R')
_vg = ob_legs.vertex_groups.new(name='arm.R')
_vg = ob_legs.vertex_groups.new(name='hand.R')
_vg = ob_legs.vertex_groups.new(name='thigh.R')
_vg = ob_legs.vertex_groups.new(name='leg.R')
_vg = ob_legs.vertex_groups.new(name='foot.control.R')
_vg = ob_legs.vertex_groups.new(name='foot.R')
_vg = ob_legs.vertex_groups.new(name='foot.IK.R')
_vg = ob_legs.vertex_groups.new(name='knee.r')
_m = ob_legs.modifiers.new('Mirror', 'MIRROR')
_m = ob_legs.modifiers.new('Armature', 'ARMATURE')
_m.object = ob_bottom
ob_bottom.location = (0.0, 0.0, 0.0)
ob_bottom.show_in_front = True
ob_top.location = (0.0, 0.0, 0.0)
ob_top.show_in_front = True

# ---- collection membership
col_collection.objects.link(ob_torso)
col_collection.objects.link(ob_waist)
col_collection.objects.link(ob_head)
col_collection.objects.link(ob_torsoball)
col_collection.objects.link(ob_neckball)
col_collection.objects.link(ob_arms)
col_collection.objects.link(ob_legs)
col_collection.objects.link(ob_bottom)
col_collection.objects.link(ob_top)

# ---- scene / render settings (as saved in the file)
scene.frame_start = 0; scene.frame_end = 33; scene.frame_set(2)
scene.render.engine = 'BLENDER_EEVEE_NEXT'
scene.cycles.sampling_pattern = 'TABULATED_SOBOL'
scene.cycles.use_light_tree = False
scene.view_settings.view_transform = 'Filmic'
bpy.context.view_layer.update()

# ---- added for rendering (the .blend has no active camera and no usable light): camera, sun
cam_auto = bpy.data.cameras.new('AutoCamera')
cam_auto.lens = 50.0
cam_auto.sensor_width = 36.0
cam_auto.clip_end = 1000.0
ob_auto_camera = bpy.data.objects.new('AutoCamera', cam_auto)
scene.collection.objects.link(ob_auto_camera)
ob_auto_camera.location = (1.58457, -1.80522, 1.87479)
ob_auto_camera.rotation_euler = (1.09748, -7.21219e-08, 0.694738)
scene.camera = ob_auto_camera
light_auto_sun = bpy.data.lights.new('AutoSun', 'SUN')
light_auto_sun.energy = 3.0
light_auto_sun.angle = 0.0523599
ob_auto_sun = bpy.data.objects.new('AutoSun', light_auto_sun)
scene.collection.objects.link(ob_auto_sun)
ob_auto_sun.rotation_euler = (0.872665, 0.174533, 0.523599)
bpy.context.view_layer.update()
